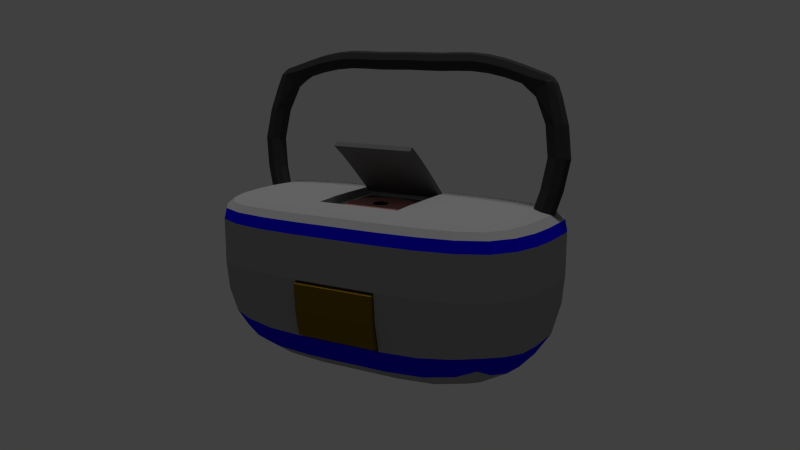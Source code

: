 # Source: boomBox.blend  (saved by Blender 2.74.0; exported with 4.5.12 LTS)
import bpy
from mathutils import Matrix  # noqa: F401  (used for matrix-valued properties, if any)

bpy.ops.wm.read_factory_settings(use_empty=True)
scene = bpy.context.scene
scene.name = 'Scene'

# ---- collections
col_collection_1 = bpy.data.collections.new('Collection 1'); scene.collection.children.link(col_collection_1)

# ---- materials (node trees are filled in below, after node groups)
mat_mat_bb_main = bpy.data.materials.new('mat_bb_main')
mat_mat_bb_main.alpha_threshold = 0.0
mat_mat_bb_main.use_transparent_shadow = False
mat_mat_bb_main.diffuse_color = (0.3264, 0.3264, 0.3264, 1.0)
mat_mat_bb_main.roughness = 0.5
mat_mat_bb_rims = bpy.data.materials.new('mat_bb_rims')
mat_mat_bb_rims.alpha_threshold = 0.0
mat_mat_bb_rims.use_transparent_shadow = False
mat_mat_bb_rims.diffuse_color = (0.005117, 0.0, 0.8, 1.0)
mat_mat_bb_rims.roughness = 0.5
mat_mat_bb_casette = bpy.data.materials.new('mat_bb_casette')
mat_mat_bb_casette.alpha_threshold = 0.0
mat_mat_bb_casette.use_transparent_shadow = False
mat_mat_bb_casette.diffuse_color = (0.2079, 0.1229, 0.007112, 1.0)
mat_mat_bb_casette.specular_color = (1.0, 0.8765, 0.2007)
mat_mat_bb_casette.roughness = 0.5
mat_mat_bb_innercc = bpy.data.materials.new('mat_bb_innercc')
mat_mat_bb_innercc.alpha_threshold = 0.0
mat_mat_bb_innercc.use_transparent_shadow = False
mat_mat_bb_innercc.diffuse_color = (0.196, 0.196, 0.196, 1.0)
mat_mat_bb_innercc.roughness = 0.5
mat_mat_bb_cc = bpy.data.materials.new('mat_bb_cc')
mat_mat_bb_cc.alpha_threshold = 0.0
mat_mat_bb_cc.use_transparent_shadow = False
mat_mat_bb_cc.diffuse_color = (0.1473, 0.1473, 0.1473, 1.0)
mat_mat_bb_cc.roughness = 0.5
mat_mat_bb_cd = bpy.data.materials.new('mat_bb_cd')
mat_mat_bb_cd.alpha_threshold = 0.0
mat_mat_bb_cd.use_transparent_shadow = False
mat_mat_bb_cd.diffuse_color = (0.6038, 0.2892, 0.2672, 1.0)
mat_mat_bb_cd.roughness = 0.5
mat_mat_bb_foam = bpy.data.materials.new('mat_bb_foam')
mat_mat_bb_foam.alpha_threshold = 0.0
mat_mat_bb_foam.use_transparent_shadow = False
mat_mat_bb_foam.diffuse_color = (0.004896, 0.004896, 0.004896, 1.0)
mat_mat_bb_foam.roughness = 0.5
mat_mat_bb_handle = bpy.data.materials.new('mat_bb_handle')
mat_mat_bb_handle.alpha_threshold = 0.0
mat_mat_bb_handle.use_transparent_shadow = False
mat_mat_bb_handle.diffuse_color = (0.04445, 0.04445, 0.04445, 1.0)
mat_mat_bb_handle.specular_color = (0.2738, 0.2738, 0.2738)
mat_mat_bb_handle.roughness = 0.5

# ---- material node trees

# ---- world
world_world = bpy.data.worlds.new('World'); scene.world = world_world
world_world.color = (0.05088, 0.05088, 0.05088)
world_world.use_sun_shadow = False
world_world.sun_shadow_jitter_overblur = 0.0
world_world.cycles.sampling_method = 'MANUAL'
world_world.cycles.sample_map_resolution = 256

# ---- cameras
cam_camera = bpy.data.cameras.new('Camera')
cam_camera.clip_end = 100.0
cam_camera.lens = 35.0
cam_camera.sensor_width = 32.0
cam_camera.sensor_height = 18.0
cam_camera.display_size = 2.0
cam_camera.dof.focus_distance = 0.0
cam_camera.dof.aperture_fstop = 128.0

# ---- lights
light_hemi = bpy.data.lights.new('Hemi', 'SUN')
light_hemi.transmission_factor = 0.0
light_hemi.angle = 0.1993
light_hemi.energy = 1.0
light_hemi.shadow_buffer_clip_start = 0.5
light_hemi.shadow_soft_size = 0.1
light_hemi.shadow_cascade_max_distance = 1000.0
light_hemi.cycles.use_multiple_importance_sampling = False

# ---- meshes
me_cube = bpy.data.meshes.new('Cube')
me_cube.from_pydata([(1.896, 0.6661, 0.9001), (2.041, 0.5676, 0.9121), (1.896, 0.5563, 0.8189), (1.871, 0.6796, 2.651), (1.896, 0.4691, 0.9241), (1.847, 0.7901, 2.738), (1.871, 0.8765, 2.627), (1.992, 0.7763, 2.625), (0.2188, 0.7896, 2.734), (1.87, 0.7184, 2.15), (2.16, 0.7184, 2.15), (2.015, 0.8169, 2.138), (2.015, 0.6199, 2.162), (0.2188, 0.7049, 2.859), (0.2188, 0.9019, 2.835), (0.2188, 0.8172, 2.96), (1.094, 0.8154, 2.946), (1.094, 0.9001, 2.82), (1.094, 0.7031, 2.844), (1.094, 0.7878, 2.719), (0.6564, 0.8178, 2.966), (0.6564, 0.9025, 2.84), (0.6564, 0.7055, 2.864), (0.6564, 0.7902, 2.739), (1.532, 0.7749, 2.613), (1.532, 0.6902, 2.738), (1.532, 0.8872, 2.714), (1.532, 0.8025, 2.84), (2.015, 0.5264, 1.394), (2.015, 0.7234, 1.37), (2.16, 0.6249, 1.382), (1.87, 0.6249, 1.382), (1.75, 0.5676, 0.9121), (-1.896, 0.6661, 0.9001), (-2.041, 0.5676, 0.9121), (-1.896, 0.5563, 0.8189), (-1.871, 0.6796, 2.651), (-1.896, 0.4691, 0.9241), (-1.847, 0.7901, 2.738), (-1.871, 0.8765, 2.627), (-1.992, 0.7763, 2.625), (-0.2188, 0.7896, 2.734), (-1.87, 0.7184, 2.15), (-2.16, 0.7184, 2.15), (-2.015, 0.8169, 2.138), (-2.015, 0.6199, 2.162), (-0.2188, 0.7049, 2.859), (-0.2188, 0.9019, 2.835), (-0.2188, 0.8172, 2.96), (-1.094, 0.8154, 2.946), (-1.094, 0.9001, 2.82), (-1.094, 0.7031, 2.844), (-1.094, 0.7878, 2.719), (-0.6564, 0.8178, 2.966), (-0.6564, 0.9025, 2.84), (-0.6564, 0.7055, 2.864), (-0.6564, 0.7902, 2.739), (-1.532, 0.7749, 2.613), (-1.532, 0.6902, 2.738), (-1.532, 0.8872, 2.714), (-1.532, 0.8025, 2.84), (-2.015, 0.5264, 1.394), (-2.015, 0.7234, 1.37), (-2.16, 0.6249, 1.382), (-1.87, 0.6249, 1.382), (-1.75, 0.5676, 0.9121), (1.787, 0.4937, 0.9211), (1.78, 0.5876, 1.076), (1.787, 0.5591, 0.8422), (1.787, 0.6415, 0.9031), (2.005, 0.4937, 0.9211), (2.071, 0.5876, 1.076), (2.005, 0.5591, 0.8422), (2.005, 0.6415, 0.9031), (1.896, 0.633, 0.8332), (1.925, 0.6861, 1.064), (1.896, 0.4852, 0.8512), (1.925, 0.4891, 1.088), (1.72, 0.7949, 2.778), (1.932, 0.7849, 2.696), (1.853, 0.861, 2.705), (1.853, 0.7132, 2.723), (1.906, 0.551, 1.391), (1.962, 0.7029, 2.638), (2.124, 0.6988, 1.373), (1.726, 0.8801, 2.656), (1.726, 0.6831, 2.68), (2.124, 0.6446, 2.159), (1.962, 0.8506, 2.62), (1.906, 0.7923, 2.141), (1.726, 0.7563, 2.461), (2.059, 0.7567, 2.464), (1.919, 0.8556, 2.455), (1.919, 0.6586, 2.479), (0.0, 0.8176, 2.964), (0.0, 0.9023, 2.839), (0.0, 0.7053, 2.863), (0.0, 0.79, 2.738), (1.532, 0.8522, 2.633), (0.2188, 0.7192, 2.771), (0.2188, 0.7399, 2.941), (1.532, 0.8729, 2.802), (0.6564, 0.8675, 2.759), (1.094, 0.7173, 2.756), (1.094, 0.738, 2.926), (0.6564, 0.8883, 2.928), (0.8752, 0.818, 2.967), (0.8752, 0.9027, 2.842), (0.8752, 0.7057, 2.866), (0.8752, 0.7904, 2.74), (0.6564, 0.7198, 2.777), (0.6564, 0.7405, 2.946), (0.2188, 0.8669, 2.753), (0.2188, 0.8876, 2.923), (0.4376, 0.8169, 2.958), (0.4376, 0.9016, 2.833), (0.4376, 0.7046, 2.857), (0.4376, 0.7893, 2.732), (1.094, 0.8651, 2.738), (1.094, 0.8858, 2.908), (1.532, 0.7045, 2.651), (1.532, 0.7252, 2.82), (1.313, 0.7825, 2.676), (1.313, 0.6978, 2.801), (1.313, 0.8948, 2.777), (1.313, 0.8101, 2.903), (1.906, 0.6446, 2.159), (2.124, 0.7923, 2.141), (2.124, 0.551, 1.391), (1.906, 0.6988, 1.373), (2.074, 0.5728, 1.775), (2.074, 0.7698, 1.751), (2.22, 0.6713, 1.763), (1.929, 0.6713, 1.763), (-1.787, 0.4937, 0.9211), (-1.78, 0.5876, 1.076), (-1.787, 0.5591, 0.8422), (-1.787, 0.6415, 0.9031), (-2.005, 0.4937, 0.9211), (-2.071, 0.5876, 1.076), (-2.005, 0.5591, 0.8422), (-2.005, 0.6415, 0.9031), (-1.896, 0.633, 0.8332), (-1.925, 0.6861, 1.064), (-1.896, 0.4852, 0.8512), (-1.925, 0.4891, 1.088), (-1.72, 0.7949, 2.778), (-1.932, 0.7849, 2.696), (-1.853, 0.861, 2.705), (-1.853, 0.7132, 2.723), (-1.906, 0.551, 1.391), (-1.962, 0.7029, 2.638), (-2.124, 0.6988, 1.373), (-1.726, 0.8801, 2.656), (-1.726, 0.6831, 2.68), (-2.124, 0.6446, 2.159), (-1.962, 0.8506, 2.62), (-1.906, 0.7923, 2.141), (-1.726, 0.7563, 2.461), (-2.059, 0.7567, 2.464), (-1.919, 0.8556, 2.455), (-1.919, 0.6586, 2.479), (-1.532, 0.8522, 2.633), (-0.2188, 0.7192, 2.771), (-0.2188, 0.7399, 2.941), (-1.532, 0.8729, 2.802), (-0.6564, 0.8675, 2.759), (-1.094, 0.7173, 2.756), (-1.094, 0.738, 2.926), (-0.6564, 0.8883, 2.928), (-0.8752, 0.818, 2.967), (-0.8752, 0.9027, 2.842), (-0.8752, 0.7057, 2.866), (-0.8752, 0.7904, 2.74), (-0.6564, 0.7198, 2.777), (-0.6564, 0.7405, 2.946), (-0.2188, 0.8669, 2.753), (-0.2188, 0.8876, 2.923), (-0.4376, 0.8169, 2.958), (-0.4376, 0.9016, 2.833), (-0.4376, 0.7046, 2.857), (-0.4376, 0.7893, 2.732), (-1.094, 0.8651, 2.738), (-1.094, 0.8858, 2.908), (-1.532, 0.7045, 2.651), (-1.532, 0.7252, 2.82), (-1.313, 0.7825, 2.676), (-1.313, 0.6978, 2.801), (-1.313, 0.8948, 2.777), (-1.313, 0.8101, 2.903), (-1.906, 0.6446, 2.159), (-2.124, 0.7923, 2.141), (-2.124, 0.551, 1.391), (-1.906, 0.6988, 1.373), (-2.074, 0.5728, 1.775), (-2.074, 0.7698, 1.751), (-2.22, 0.6713, 1.763), (-1.929, 0.6713, 1.763), (1.817, 0.5137, 1.085), (1.815, 0.5066, 0.867), (1.817, 0.6615, 1.067), (1.815, 0.616, 0.8537), (2.034, 0.5137, 1.085), (1.976, 0.5066, 0.867), (2.034, 0.6615, 1.067), (1.976, 0.616, 0.8537), (1.721, 0.7177, 2.76), (1.721, 0.8655, 2.742), (1.92, 0.7287, 2.69), (1.92, 0.8381, 2.677), (1.757, 0.6792, 2.517), (2.024, 0.6829, 2.474), (2.024, 0.8307, 2.456), (1.757, 0.8447, 2.497), (0.8752, 0.8677, 2.76), (0.8752, 0.72, 2.778), (0.8752, 0.7407, 2.948), (0.8752, 0.8884, 2.93), (0.4376, 0.7189, 2.769), (0.4376, 0.7396, 2.939), (0.4376, 0.8666, 2.751), (0.4376, 0.8873, 2.921), (1.313, 0.8599, 2.695), (1.313, 0.8806, 2.865), (1.313, 0.7121, 2.713), (1.313, 0.7328, 2.883), (1.965, 0.5974, 1.772), (2.183, 0.7451, 1.754), (2.183, 0.5974, 1.772), (1.965, 0.7451, 1.754), (-1.817, 0.5137, 1.085), (-1.815, 0.5066, 0.867), (-1.817, 0.6615, 1.067), (-1.815, 0.616, 0.8537), (-2.034, 0.5137, 1.085), (-1.976, 0.5066, 0.867), (-2.034, 0.6615, 1.067), (-1.976, 0.616, 0.8537), (-1.721, 0.7177, 2.76), (-1.721, 0.8655, 2.742), (-1.92, 0.7287, 2.69), (-1.92, 0.8381, 2.677), (-1.757, 0.6792, 2.517), (-2.024, 0.6829, 2.474), (-2.024, 0.8307, 2.456), (-1.757, 0.8447, 2.497), (0.0, 0.7403, 2.945), (0.0, 0.888, 2.927), (0.0, 0.8673, 2.757), (0.0, 0.7196, 2.775), (-0.8752, 0.8677, 2.76), (-0.8752, 0.72, 2.778), (-0.8752, 0.7407, 2.948), (-0.8752, 0.8884, 2.93), (-0.4376, 0.7189, 2.769), (-0.4376, 0.7396, 2.939), (-0.4376, 0.8666, 2.751), (-0.4376, 0.8873, 2.921), (-1.313, 0.8599, 2.695), (-1.313, 0.8806, 2.865), (-1.313, 0.7121, 2.713), (-1.313, 0.7328, 2.883), (-1.965, 0.5974, 1.772), (-2.183, 0.7451, 1.754), (-2.183, 0.5974, 1.772), (-1.965, 0.7451, 1.754), (-0.02095, 0.01051, 1.134), (-0.02095, 0.01051, 1.062), (-0.03766, 0.01216, 1.134), (-0.03766, 0.01216, 1.062), (-0.05374, 0.01703, 1.134), (-0.05374, 0.01703, 1.062), (-0.06855, 0.02495, 1.134), (-0.06855, 0.02495, 1.062), (-0.08154, 0.03561, 1.134), (-0.08154, 0.03561, 1.062), (-0.0922, 0.04859, 1.134), (-0.0922, 0.04859, 1.062), (-0.1001, 0.06341, 1.134), (-0.1001, 0.06341, 1.062), (-0.105, 0.07948, 1.134), (-0.105, 0.07948, 1.062), (-0.1066, 0.0962, 1.134), (-0.1066, 0.0962, 1.062), (-0.105, 0.1129, 1.134), (-0.105, 0.1129, 1.062), (-0.1001, 0.129, 1.134), (-0.1001, 0.129, 1.062), (-0.0922, 0.1438, 1.134), (-0.0922, 0.1438, 1.062), (-0.08154, 0.1568, 1.134), (-0.08154, 0.1568, 1.062), (-0.06855, 0.1675, 1.134), (-0.06855, 0.1675, 1.062), (-0.05374, 0.1754, 1.134), (-0.05374, 0.1754, 1.062), (-0.03766, 0.1802, 1.134), (-0.03766, 0.1802, 1.062), (-0.02095, 0.1819, 1.134), (-0.02095, 0.1819, 1.062), (-0.004229, 0.1802, 1.134), (-0.004229, 0.1802, 1.062), (0.01185, 0.1754, 1.134), (0.01185, 0.1754, 1.062), (0.02666, 0.1675, 1.134), (0.02666, 0.1675, 1.062), (0.03965, 0.1568, 1.134), (0.03965, 0.1568, 1.062), (0.0503, 0.1438, 1.134), (0.0503, 0.1438, 1.062), (0.05822, 0.129, 1.134), (0.05822, 0.129, 1.062), (0.0631, 0.1129, 1.134), (0.0631, 0.1129, 1.062), (0.06474, 0.0962, 1.134), (0.06474, 0.0962, 1.062), (0.0631, 0.07948, 1.134), (0.0631, 0.07948, 1.062), (0.05822, 0.06341, 1.134), (0.05822, 0.06341, 1.062), (0.0503, 0.04859, 1.134), (0.0503, 0.04859, 1.062), (0.03965, 0.03561, 1.134), (0.03965, 0.03561, 1.062), (0.02666, 0.02495, 1.134), (0.02666, 0.02495, 1.062), (0.01185, 0.01703, 1.134), (0.01185, 0.01703, 1.062), (-0.004229, 0.01216, 1.134), (-0.004229, 0.01216, 1.062), (-0.02277, 0.5385, 1.118), (-0.1092, 0.53, 1.118), (-0.1924, 0.5048, 1.118), (-0.269, 0.4638, 1.118), (-0.3361, 0.4087, 1.118), (-0.3912, 0.3415, 1.118), (-0.4322, 0.2649, 1.118), (-0.4574, 0.1818, 1.118), (-0.4659, 0.09533, 1.118), (-0.4574, 0.008872, 1.118), (-0.4322, -0.07426, 1.118), (-0.3912, -0.1509, 1.118), (-0.3361, -0.218, 1.118), (-0.269, -0.2731, 1.118), (-0.1924, -0.3141, 1.118), (-0.1092, -0.3393, 1.118), (-0.02277, -0.3478, 1.118), (0.06368, -0.3393, 1.118), (0.1468, -0.3141, 1.118), (0.2234, -0.2731, 1.118), (0.2906, -0.218, 1.118), (0.3457, -0.1509, 1.118), (0.3867, -0.07426, 1.118), (0.4119, 0.008872, 1.118), (0.4204, 0.09533, 1.118), (0.4119, 0.1818, 1.118), (0.3867, 0.2649, 1.118), (0.3457, 0.3415, 1.118), (0.2906, 0.4087, 1.118), (0.2234, 0.4638, 1.118), (0.1468, 0.5048, 1.118), (0.06368, 0.53, 1.118), (-0.02277, 0.1869, 1.118), (-0.04063, 0.1851, 1.118), (-0.0578, 0.1799, 1.118), (-0.07362, 0.1714, 1.118), (-0.08749, 0.1601, 1.118), (-0.09888, 0.1462, 1.118), (-0.1073, 0.1304, 1.118), (-0.1125, 0.1132, 1.118), (-0.1143, 0.09533, 1.118), (-0.1125, 0.07747, 1.118), (-0.1073, 0.0603, 1.118), (-0.09888, 0.04448, 1.118), (-0.08749, 0.03061, 1.118), (-0.07362, 0.01922, 1.118), (-0.0578, 0.01076, 1.118), (-0.04063, 0.005556, 1.118), (-0.02277, 0.003797, 1.118), (-0.004915, 0.005556, 1.118), (0.01226, 0.01076, 1.118), (0.02808, 0.01922, 1.118), (0.04195, 0.03061, 1.118), (0.05333, 0.04448, 1.118), (0.06179, 0.0603, 1.118), (0.067, 0.07747, 1.118), (0.06876, 0.09533, 1.118), (0.067, 0.1132, 1.118), (0.06179, 0.1304, 1.118), (0.05333, 0.1462, 1.118), (0.04195, 0.1601, 1.118), (0.02808, 0.1714, 1.118), (0.01225, 0.1799, 1.118), (-0.004916, 0.1851, 1.118), (0.0, 0.2518, 1.517), (0.5381, 0.2518, 1.517), (0.5381, 0.2943, 1.563), (0.5381, 0.508, 1.37), (0.5381, 0.08062, 1.745), (-0.5381, 0.2943, 1.563), (-0.5381, 0.08062, 1.745), (-0.5381, 0.508, 1.37), (0.5381, -0.1045, 1.885), (0.0, 0.508, 1.37), (0.0, 0.2943, 1.563), (0.0, 0.08062, 1.745), (0.5381, 0.6935, 1.198), (-0.5381, -0.1045, 1.885), (-0.5381, 0.6935, 1.198), (0.0, -0.1045, 1.885), (0.0, 0.6935, 1.198), (0.5381, 0.4656, 1.324), (0.5381, 0.651, 1.152), (0.0, 0.4656, 1.324), (0.5381, 0.03815, 1.7), (0.0, 0.03815, 1.7), (0.5381, -0.147, 1.839), (-0.5381, 0.2518, 1.517), (-0.5381, 0.03815, 1.7), (-0.5381, -0.147, 1.839), (-0.5381, 0.4656, 1.324), (-0.5381, 0.651, 1.152), (0.0, -0.147, 1.839), (0.0, 0.651, 1.152), (0.5297, -1.02, -0.03966), (0.5297, -0.9464, -0.03743), (0.5297, -0.9637, 0.2985), (0.5297, -0.8841, -0.3637), (-0.5416, -0.9464, -0.03743), (-0.5416, -0.8841, -0.3637), (-0.5416, -0.9637, 0.2985), (-0.00595, -0.9637, 0.2985), (-0.00595, -0.9464, -0.03743), (-0.00595, -0.8841, -0.3637), (-0.00595, -1.02, -0.03966), (0.5297, -1.037, 0.2962), (-0.00595, -1.037, 0.2962), (0.5297, -0.9577, -0.3659), (-0.00595, -0.9577, -0.3659), (-0.5416, -1.02, -0.03966), (-0.5416, -0.9577, -0.3659), (-0.5416, -1.037, 0.2962), (1.055, 0.9914, -0.03548), (1.058, 0.9957, 0.3343), (1.489, 0.9788, -0.02676), (1.045, 0.9788, -0.3902), (0.5461, 0.9957, -0.03839), (0.5461, 1.0, 0.3343), (1.502, 0.9826, 0.3343), (1.449, 0.9672, -0.3553), (0.5461, 0.9826, -0.4019), (2.117, -0.132, -0.03548), (2.15, -0.1346, 0.3343), (2.018, -0.4514, -0.02676), (2.018, -0.1241, -0.3902), (2.15, 0.2013, -0.03839), (2.185, 0.2013, 0.3343), (2.048, -0.4618, 0.3343), (1.927, -0.42, -0.3553), (2.048, 0.2013, -0.4019), (1.055, 0.8337, -0.941), (0.5461, 0.8342, -0.9701), (1.045, 0.9115, -0.8538), (1.489, 0.8325, -0.8538), (1.058, 0.7013, -0.9701), (0.5461, 0.7013, -1.0), (0.5461, 0.9132, -0.8804), (1.449, 0.9064, -0.774), (1.502, 0.7013, -0.8804), (1.055, 0.8337, 1.199), (1.489, 0.8325, 1.185), (1.045, 0.9115, 1.185), (0.5461, 0.8342, 1.203), (1.058, 0.7013, 1.203), (1.502, 0.7013, 1.189), (1.449, 0.9064, 1.173), (0.5461, 0.9132, 1.189), (0.5461, 0.7013, 1.208), (1.055, -0.9469, -0.03548), (1.058, -0.9731, 0.3343), (0.5461, -0.9731, -0.03839), (1.045, -0.8684, -0.3902), (1.489, -0.8684, -0.02676), (1.502, -0.8924, 0.3343), (0.5461, -1.0, 0.3343), (0.5461, -0.8924, -0.4019), (1.449, -0.7967, -0.3553), (1.055, -0.132, 1.199), (1.489, -0.1241, 1.185), (1.058, 0.2013, 1.203), (0.5461, -0.1346, 1.203), (1.045, -0.4514, 1.185), (1.449, -0.42, 1.173), (1.502, 0.2013, 1.189), (0.5461, 0.2013, 1.208), (0.5461, -0.4618, 1.189), (1.055, -0.132, -0.941), (0.5461, -0.1346, -0.9701), (1.058, 0.2013, -0.9701), (1.489, -0.1241, -0.8538), (1.045, -0.4514, -0.8538), (0.5461, -0.4618, -0.8804), (0.5461, 0.2013, -1.0), (1.502, 0.2013, -0.8804), (1.449, -0.42, -0.774), (2.117, 0.8337, -0.03548), (2.15, 0.8342, 0.3343), (2.15, 0.7013, -0.03839), (2.018, 0.8325, -0.3902), (2.018, 0.9115, -0.02676), (2.048, 0.9132, 0.3343), (2.185, 0.7013, 0.3343), (2.048, 0.7013, -0.4019), (1.927, 0.9064, -0.3553), (1.055, -0.9469, 1.031), (1.045, -0.8684, 1.114), (0.5461, -0.9731, 1.031), (1.058, -0.9731, 0.8862), (1.489, -0.8684, 1.029), (1.449, -0.7967, 1.109), (0.5461, -0.8924, 1.116), (0.5461, -1.0, 0.8862), (1.502, -0.8924, 0.8862), (2.117, -0.132, 1.031), (2.018, -0.1241, 1.114), (2.018, -0.4514, 1.029), (2.15, -0.1346, 0.8862), (2.15, 0.2013, 1.031), (2.048, 0.2013, 1.116), (1.927, -0.42, 1.109), (2.048, -0.4618, 0.8862), (2.185, 0.2013, 0.8862), (1.055, 0.9914, 1.031), (1.045, 0.9788, 1.114), (1.489, 0.9788, 1.029), (1.058, 0.9957, 0.8862), (0.5461, 0.9957, 1.031), (0.5461, 0.9826, 1.116), (1.449, 0.9672, 1.109), (1.502, 0.9826, 0.8862), (0.5461, 1.0, 0.8862), (2.117, 0.8337, 1.031), (2.018, 0.8325, 1.114), (2.15, 0.7013, 1.031), (2.15, 0.8342, 0.8862), (2.018, 0.9115, 1.029), (1.927, 0.9064, 1.109), (2.048, 0.7013, 1.116), (2.185, 0.7013, 0.8862), (2.048, 0.9132, 0.8862), (-1.055, 0.9914, -0.03548), (-0.5461, 0.9957, -0.03839), (-1.045, 0.9788, -0.3902), (-1.489, 0.9788, -0.02676), (-1.058, 0.9957, 0.3343), (-0.5461, 1.0, 0.3343), (-0.5461, 0.9826, -0.4019), (-1.449, 0.9672, -0.3553), (-1.502, 0.9826, 0.3343), (-2.117, -0.132, -0.03548), (-2.15, 0.2013, -0.03839), (-2.018, -0.1241, -0.3902), (-2.018, -0.4514, -0.02676), (-2.15, -0.1346, 0.3343), (-2.185, 0.2013, 0.3343), (-2.048, 0.2013, -0.4019), (-1.927, -0.42, -0.3553), (-2.048, -0.4618, 0.3343), (-1.055, 0.8337, -0.941), (-1.058, 0.7013, -0.9701), (-1.489, 0.8325, -0.8538), (-1.045, 0.9115, -0.8538), (-0.5461, 0.8342, -0.9701), (-0.5461, 0.7013, -1.0), (-1.502, 0.7013, -0.8804), (-1.449, 0.9064, -0.774), (-0.5461, 0.9132, -0.8804), (-1.055, 0.8337, 1.199), (-1.058, 0.7013, 1.203), (-0.5461, 0.8342, 1.203), (-1.045, 0.9115, 1.185), (-1.489, 0.8325, 1.185), (-1.502, 0.7013, 1.189), (-0.5461, 0.7013, 1.208), (-0.5461, 0.9132, 1.189), (-1.449, 0.9064, 1.173), (-1.055, -0.9469, -0.03548), (-1.489, -0.8684, -0.02676), (-1.045, -0.8684, -0.3902), (-0.5461, -0.9731, -0.03839), (-1.058, -0.9731, 0.3343), (-1.502, -0.8924, 0.3343), (-1.449, -0.7967, -0.3553), (-0.5461, -0.8924, -0.4019), (-0.5461, -1.0, 0.3343), (-1.055, -0.132, 1.199), (-1.045, -0.4514, 1.185), (-0.5461, -0.1346, 1.203), (-1.058, 0.2013, 1.203), (-1.489, -0.1241, 1.185), (-1.449, -0.42, 1.173), (-0.5461, -0.4618, 1.189), (-0.5461, 0.2013, 1.208), (-1.502, 0.2013, 1.189), (-1.055, -0.132, -0.941), (-1.045, -0.4514, -0.8538), (-1.489, -0.1241, -0.8538), (-1.058, 0.2013, -0.9701), (-0.5461, -0.1346, -0.9701), (-0.5461, -0.4618, -0.8804), (-1.449, -0.42, -0.774), (-1.502, 0.2013, -0.8804), (-0.5461, 0.2013, -1.0), (-2.117, 0.8337, -0.03548), (-2.018, 0.9115, -0.02676), (-2.018, 0.8325, -0.3902), (-2.15, 0.7013, -0.03839), (-2.15, 0.8342, 0.3343), (-2.048, 0.9132, 0.3343), (-1.927, 0.9064, -0.3553), (-2.048, 0.7013, -0.4019), (-2.185, 0.7013, 0.3343), (-1.055, -0.9469, 1.031), (-1.489, -0.8684, 1.029), (-1.058, -0.9731, 0.8862), (-0.5461, -0.9731, 1.031), (-1.045, -0.8684, 1.114), (-1.449, -0.7967, 1.109), (-1.502, -0.8924, 0.8862), (-0.5461, -1.0, 0.8862), (-0.5461, -0.8924, 1.116), (-2.117, -0.132, 1.031), (-2.15, 0.2013, 1.031), (-2.15, -0.1346, 0.8862), (-2.018, -0.4514, 1.029), (-2.018, -0.1241, 1.114), (-2.048, 0.2013, 1.116), (-2.185, 0.2013, 0.8862), (-2.048, -0.4618, 0.8862), (-1.927, -0.42, 1.109), (-1.055, 0.9914, 1.031), (-0.5461, 0.9957, 1.031), (-1.058, 0.9957, 0.8862), (-1.489, 0.9788, 1.029), (-1.045, 0.9788, 1.114), (-0.5461, 0.9826, 1.116), (-0.5461, 1.0, 0.8862), (-1.502, 0.9826, 0.8862), (-1.449, 0.9672, 1.109), (-2.117, 0.8337, 1.031), (-2.018, 0.9115, 1.029), (-2.15, 0.8342, 0.8862), (-2.15, 0.7013, 1.031), (-2.018, 0.8325, 1.114), (-1.927, 0.9064, 1.109), (-2.048, 0.9132, 0.8862), (-2.185, 0.7013, 0.8862), (-2.048, 0.7013, 1.116), (0.5461, 0.9566, 1.162), (1.038, 0.9535, 1.159), (1.422, 0.9443, 1.149), (1.843, 0.9566, 0.3343), (1.819, 0.9535, -0.02094), (1.747, 0.9443, -0.3321), (1.843, 0.2013, 1.162), (1.819, -0.1189, 1.159), (1.747, -0.399, 1.149), (1.843, -0.7309, 0.3343), (1.819, -0.7119, -0.02094), (1.747, -0.6547, -0.3321), (1.843, 0.7013, -0.7009), (1.819, 0.8316, -0.6797), (1.747, 0.903, -0.6162), (0.5461, -0.7309, -0.7009), (1.038, -0.7119, -0.6797), (1.422, -0.6547, -0.6162), (1.422, 0.9443, -0.6162), (1.038, 0.9535, -0.6797), (0.5461, 0.9566, -0.7009), (1.422, -0.6547, 1.149), (1.038, -0.7119, 1.159), (0.5461, -0.7309, 1.162), (0.0, -0.4618, 1.189), (0.0, 0.2013, -1.0), (0.0, -0.1346, -0.9701), (0.0, -0.4618, -0.8804), (0.0, -1.0, 0.3343), (0.0, -0.8924, -0.4019), (0.0, 1.0, 0.3343), (0.0, 0.9957, -0.03839), (0.0, 0.9826, -0.4019), (1.747, 0.903, 1.149), (1.819, 0.8316, 1.159), (1.843, 0.7013, 1.162), (1.747, -0.399, -0.6162), (1.819, -0.1189, -0.6797), (1.843, 0.2013, -0.7009), (0.0, 0.9132, 1.189), (0.0, 0.8342, 1.203), (0.0, 0.7013, 1.208), (0.0, 0.9132, -0.8804), (0.0, 0.8342, -0.9701), (0.0, 0.7013, -1.0), (1.502, 0.4965, 1.189), (1.058, 0.4965, 1.203), (0.5461, 0.4965, 1.208), (0.5461, 0.4965, -1.0), (1.058, 0.4965, -0.9701), (1.502, 0.4965, -0.8804), (2.185, 0.4965, 0.3343), (2.15, 0.4965, -0.03839), (2.048, 0.4965, -0.4019), (1.747, 0.9443, 1.105), (1.819, 0.9535, 1.028), (1.843, 0.9566, 0.8862), (1.747, -0.6547, 1.105), (1.819, -0.7119, 1.028), (1.843, -0.7309, 0.8862), (0.0, -0.8924, 1.116), (0.0, -0.9731, 1.031), (0.0, -1.0, 0.8862), (0.0, 0.9826, 1.116), (0.0, 0.9957, 1.031), (0.0, 1.0, 0.8862), (2.048, 0.4965, 1.116), (2.15, 0.4965, 1.031), (2.185, 0.4965, 0.8862), (2.185, 0.7013, 0.6609), (2.15, 0.8342, 0.6609), (2.048, 0.9132, 0.6609), (0.5461, -1.0, 0.6609), (1.058, -0.9731, 0.6609), (1.502, -0.8924, 0.6609), (2.048, -0.4618, 0.6609), (2.15, -0.1346, 0.6609), (2.185, 0.2013, 0.6609), (1.502, 0.9826, 0.6609), (1.058, 0.9957, 0.6609), (0.5461, 1.0, 0.6609), (-0.5461, 0.9566, 1.162), (-1.038, 0.9535, 1.159), (-1.422, 0.9443, 1.149), (-1.843, 0.9566, 0.3343), (-1.819, 0.9535, -0.02094), (-1.747, 0.9443, -0.3321), (-1.843, 0.2013, 1.162), (-1.819, -0.1189, 1.159), (-1.747, -0.399, 1.149), (-1.843, -0.7309, 0.3343), (-1.819, -0.7119, -0.02094), (-1.747, -0.6547, -0.3321), (-1.843, 0.7013, -0.7009), (-1.819, 0.8316, -0.6797), (-1.747, 0.903, -0.6162), (-0.5461, -0.7309, -0.7009), (-1.038, -0.7119, -0.6797), (-1.422, -0.6547, -0.6162), (-1.422, 0.9443, -0.6162), (-1.038, 0.9535, -0.6797), (-0.5461, 0.9566, -0.7009), (-1.422, -0.6547, 1.149), (-1.038, -0.7119, 1.159), (-0.5461, -0.7309, 1.162), (-1.747, 0.903, 1.149), (-1.819, 0.8316, 1.159), (-1.843, 0.7013, 1.162), (-1.747, -0.399, -0.6162), (-1.819, -0.1189, -0.6797), (-1.843, 0.2013, -0.7009), (-1.502, 0.4965, 1.189), (-1.058, 0.4965, 1.203), (-0.5461, 0.4965, 1.208), (-0.5461, 0.4965, -1.0), (-1.058, 0.4965, -0.9701), (-1.502, 0.4965, -0.8804), (-2.185, 0.4965, 0.3343), (-2.15, 0.4965, -0.03839), (-2.048, 0.4965, -0.4019), (-1.747, 0.9443, 1.105), (-1.819, 0.9535, 1.028), (-1.843, 0.9566, 0.8862), (-1.747, -0.6547, 1.105), (-1.819, -0.7119, 1.028), (-1.843, -0.7309, 0.8862), (-2.048, 0.4965, 1.116), (-2.15, 0.4965, 1.031), (-2.185, 0.4965, 0.8862), (-2.185, 0.7013, 0.6609), (-2.15, 0.8342, 0.6609), (-2.048, 0.9132, 0.6609), (-0.5461, -1.0, 0.6609), (-1.058, -0.9731, 0.6609), (-1.502, -0.8924, 0.6609), (-2.048, -0.4618, 0.6609), (-2.15, -0.1346, 0.6609), (-2.185, 0.2013, 0.6609), (-1.502, 0.9826, 0.6609), (-1.058, 0.9957, 0.6609), (-0.5461, 1.0, 0.6609), (1.649, -0.5774, -0.5304), (1.649, -0.5774, 1.136), (1.649, 0.9318, -0.5304), (1.649, 0.9318, 1.136), (1.843, 0.4965, 1.162), (1.843, 0.4965, -0.7009), (1.843, 0.9566, 0.6609), (1.843, -0.7309, 0.6609), (2.185, 0.4965, 0.6609), (-1.649, -0.5774, -0.5304), (-1.649, -0.5774, 1.136), (-1.649, 0.9318, -0.5304), (-1.649, 0.9318, 1.136), (0.0, 0.9566, 1.162), (0.0, 0.9566, -0.7009), (0.0, -0.7309, 1.162), (0.0, -0.7309, -0.7009), (-1.843, 0.4965, 1.162), (-1.843, 0.4965, -0.7009), (0.0, 0.4965, -1.0), (-1.843, 0.9566, 0.6609), (-1.843, -0.7309, 0.6609), (0.0, -1.0, 0.6609), (0.0, 1.0, 0.6609), (-2.185, 0.4965, 0.6609), (0.5461, 0.7013, 1.093), (0.0, 0.7013, 1.093), (0.5461, 0.4965, 1.093), (0.5461, -0.1346, 1.089), (0.5461, 0.2013, 1.093), (0.5461, -0.4618, 1.075), (0.0, -0.4618, 1.075), (-0.5461, 0.7013, 1.093), (-0.5461, 0.4965, 1.093), (-0.5461, -0.1346, 1.089), (-0.5461, -0.4618, 1.075), (-0.5461, 0.2013, 1.093), (0.0, 0.4965, 1.093), (0.5461, -0.8636, -0.03839), (0.0, -0.8636, -0.03839), (0.5461, -0.8905, 0.3343), (0.0, -0.8905, 0.3343), (0.5461, -0.7829, -0.4019), (0.0, -0.7829, -0.4019), (-0.5461, -0.8636, -0.03839), (-0.5461, -0.7829, -0.4019), (-0.5461, -0.8905, 0.3343)], [], [(0, 74, 201, 69), (0, 69, 200, 75), (0, 75, 204, 73), (0, 73, 205, 74), (1, 71, 202, 70), (1, 70, 203, 72), (1, 72, 205, 73), (1, 73, 204, 71), (2, 76, 199, 68), (2, 68, 201, 74), (2, 74, 205, 72), (2, 72, 203, 76), (3, 86, 210, 93), (3, 93, 211, 83), (3, 83, 208, 81), (3, 81, 206, 86), (4, 77, 198, 66), (4, 66, 199, 76), (4, 76, 203, 70), (4, 70, 202, 77), (5, 80, 207, 78), (5, 78, 206, 81), (5, 81, 208, 79), (5, 79, 209, 80), (6, 88, 212, 92), (6, 92, 213, 85), (6, 85, 207, 80), (6, 80, 209, 88), (7, 83, 211, 91), (7, 91, 212, 88), (7, 88, 209, 79), (7, 79, 208, 83), (8, 112, 220, 117), (8, 117, 218, 99), (8, 99, 249, 97), (8, 97, 248, 112), (9, 89, 229, 133), (9, 133, 226, 126), (9, 126, 210, 90), (9, 90, 213, 89), (10, 87, 228, 132), (10, 132, 227, 127), (10, 127, 212, 91), (10, 91, 211, 87), (11, 127, 227, 131), (11, 131, 229, 89), (11, 89, 213, 92), (11, 92, 212, 127), (12, 126, 226, 130), (12, 130, 228, 87), (12, 87, 211, 93), (12, 93, 210, 126), (13, 99, 218, 116), (13, 116, 219, 100), (13, 100, 246, 96), (13, 96, 249, 99), (14, 113, 221, 115), (14, 115, 220, 112), (14, 112, 248, 95), (14, 95, 247, 113), (15, 100, 219, 114), (15, 114, 221, 113), (15, 113, 247, 94), (15, 94, 246, 100), (16, 104, 225, 125), (16, 125, 223, 119), (16, 119, 217, 106), (16, 106, 216, 104), (17, 119, 223, 124), (17, 124, 222, 118), (17, 118, 214, 107), (17, 107, 217, 119), (18, 103, 224, 123), (18, 123, 225, 104), (18, 104, 216, 108), (18, 108, 215, 103), (19, 118, 222, 122), (19, 122, 224, 103), (19, 103, 215, 109), (19, 109, 214, 118), (20, 111, 216, 106), (20, 106, 217, 105), (20, 105, 221, 114), (20, 114, 219, 111), (21, 105, 217, 107), (21, 107, 214, 102), (21, 102, 220, 115), (21, 115, 221, 105), (22, 110, 215, 108), (22, 108, 216, 111), (22, 111, 219, 116), (22, 116, 218, 110), (23, 102, 214, 109), (23, 109, 215, 110), (23, 110, 218, 117), (23, 117, 220, 102), (24, 98, 213, 90), (24, 90, 210, 120), (24, 120, 224, 122), (24, 122, 222, 98), (25, 120, 210, 86), (25, 86, 206, 121), (25, 121, 225, 123), (25, 123, 224, 120), (26, 101, 207, 85), (26, 85, 213, 98), (26, 98, 222, 124), (26, 124, 223, 101), (27, 121, 206, 78), (27, 78, 207, 101), (27, 101, 223, 125), (27, 125, 225, 121), (28, 82, 198, 77), (28, 77, 202, 128), (28, 128, 228, 130), (28, 130, 226, 82), (29, 84, 204, 75), (29, 75, 200, 129), (29, 129, 229, 131), (29, 131, 227, 84), (30, 128, 202, 71), (30, 71, 204, 84), (30, 84, 227, 132), (30, 132, 228, 128), (31, 129, 200, 67), (31, 67, 198, 82), (31, 82, 226, 133), (31, 133, 229, 129), (32, 66, 198, 67), (32, 67, 200, 69), (32, 69, 201, 68), (32, 68, 199, 66), (33, 137, 233, 142), (33, 142, 237, 141), (33, 141, 236, 143), (33, 143, 232, 137), (34, 138, 234, 139), (34, 139, 236, 141), (34, 141, 237, 140), (34, 140, 235, 138), (35, 136, 231, 144), (35, 144, 235, 140), (35, 140, 237, 142), (35, 142, 233, 136), (36, 161, 242, 154), (36, 154, 238, 149), (36, 149, 240, 151), (36, 151, 243, 161), (37, 134, 230, 145), (37, 145, 234, 138), (37, 138, 235, 144), (37, 144, 231, 134), (38, 146, 239, 148), (38, 148, 241, 147), (38, 147, 240, 149), (38, 149, 238, 146), (39, 160, 244, 156), (39, 156, 241, 148), (39, 148, 239, 153), (39, 153, 245, 160), (40, 159, 243, 151), (40, 151, 240, 147), (40, 147, 241, 156), (40, 156, 244, 159), (41, 181, 256, 176), (41, 176, 248, 97), (41, 97, 249, 163), (41, 163, 254, 181), (42, 197, 265, 157), (42, 157, 245, 158), (42, 158, 242, 190), (42, 190, 262, 197), (43, 196, 264, 155), (43, 155, 243, 159), (43, 159, 244, 191), (43, 191, 263, 196), (44, 195, 263, 191), (44, 191, 244, 160), (44, 160, 245, 157), (44, 157, 265, 195), (45, 194, 262, 190), (45, 190, 242, 161), (45, 161, 243, 155), (45, 155, 264, 194), (46, 180, 254, 163), (46, 163, 249, 96), (46, 96, 246, 164), (46, 164, 255, 180), (47, 179, 257, 177), (47, 177, 247, 95), (47, 95, 248, 176), (47, 176, 256, 179), (48, 178, 255, 164), (48, 164, 246, 94), (48, 94, 247, 177), (48, 177, 257, 178), (49, 189, 261, 168), (49, 168, 252, 170), (49, 170, 253, 183), (49, 183, 259, 189), (50, 188, 259, 183), (50, 183, 253, 171), (50, 171, 250, 182), (50, 182, 258, 188), (51, 187, 260, 167), (51, 167, 251, 172), (51, 172, 252, 168), (51, 168, 261, 187), (52, 186, 258, 182), (52, 182, 250, 173), (52, 173, 251, 167), (52, 167, 260, 186), (53, 170, 252, 175), (53, 175, 255, 178), (53, 178, 257, 169), (53, 169, 253, 170), (54, 171, 253, 169), (54, 169, 257, 179), (54, 179, 256, 166), (54, 166, 250, 171), (55, 172, 251, 174), (55, 174, 254, 180), (55, 180, 255, 175), (55, 175, 252, 172), (56, 173, 250, 166), (56, 166, 256, 181), (56, 181, 254, 174), (56, 174, 251, 173), (57, 158, 245, 162), (57, 162, 258, 186), (57, 186, 260, 184), (57, 184, 242, 158), (58, 154, 242, 184), (58, 184, 260, 187), (58, 187, 261, 185), (58, 185, 238, 154), (59, 153, 239, 165), (59, 165, 259, 188), (59, 188, 258, 162), (59, 162, 245, 153), (60, 146, 238, 185), (60, 185, 261, 189), (60, 189, 259, 165), (60, 165, 239, 146), (61, 145, 230, 150), (61, 150, 262, 194), (61, 194, 264, 192), (61, 192, 234, 145), (62, 143, 236, 152), (62, 152, 263, 195), (62, 195, 265, 193), (62, 193, 232, 143), (63, 139, 234, 192), (63, 192, 264, 196), (63, 196, 263, 152), (63, 152, 236, 139), (64, 135, 232, 193), (64, 193, 265, 197), (64, 197, 262, 150), (64, 150, 230, 135), (65, 135, 230, 134), (65, 134, 231, 136), (65, 136, 233, 137), (65, 137, 232, 135), (266, 267, 269, 268), (268, 269, 271, 270), (270, 271, 273, 272), (272, 273, 275, 274), (274, 275, 277, 276), (276, 277, 279, 278), (278, 279, 281, 280), (280, 281, 283, 282), (282, 283, 285, 284), (284, 285, 287, 286), (286, 287, 289, 288), (288, 289, 291, 290), (290, 291, 293, 292), (292, 293, 295, 294), (294, 295, 297, 296), (296, 297, 299, 298), (298, 299, 301, 300), (300, 301, 303, 302), (302, 303, 305, 304), (304, 305, 307, 306), (306, 307, 309, 308), (308, 309, 311, 310), (310, 311, 313, 312), (312, 313, 315, 314), (314, 315, 317, 316), (316, 317, 319, 318), (318, 319, 321, 320), (320, 321, 323, 322), (322, 323, 325, 324), (324, 325, 327, 326), (269, 267, 329, 327, 325, 323, 321, 319, 317, 315, 313, 311, 309, 307, 305, 303, 301, 299, 297, 295, 293, 291, 289, 287, 285, 283, 281, 279, 277, 275, 273, 271), (328, 329, 267, 266), (326, 327, 329, 328), (266, 268, 270, 272, 274, 276, 278, 280, 282, 284, 286, 288, 290, 292, 294, 296, 298, 300, 302, 304, 306, 308, 310, 312, 314, 316, 318, 320, 322, 324, 326, 328), (352, 351, 383, 384), (341, 340, 372, 373), (361, 360, 392, 393), (350, 349, 381, 382), (339, 338, 370, 371), (359, 358, 390, 391), (348, 347, 379, 380), (337, 336, 368, 369), (357, 356, 388, 389), (335, 334, 366, 367), (346, 345, 377, 378), (355, 354, 386, 387), (333, 332, 364, 365), (344, 343, 375, 376), (353, 352, 384, 385), (331, 330, 362, 363), (342, 341, 373, 374), (330, 361, 393, 362), (351, 350, 382, 383), (340, 339, 371, 372), (360, 359, 391, 392), (349, 348, 380, 381), (338, 337, 369, 370), (358, 357, 389, 390), (347, 346, 378, 379), (336, 335, 367, 368), (356, 355, 387, 388), (334, 333, 365, 366), (345, 344, 376, 377), (354, 353, 385, 386), (332, 331, 363, 364), (343, 342, 374, 375), (418, 419, 422, 415), (417, 418, 415, 394), (414, 415, 422, 416), (395, 394, 415, 414), (411, 412, 423, 413), (395, 411, 413, 394), (396, 404, 403, 397), (397, 403, 410, 406), (396, 398, 405, 404), (398, 402, 409, 405), (399, 404, 405, 400), (400, 405, 409, 407), (399, 401, 403, 404), (401, 408, 410, 403), (417, 394, 413, 420), (420, 413, 423, 421), (410, 408, 421, 423), (407, 409, 422, 419), (406, 410, 423, 412), (409, 402, 416, 422), (408, 401, 420, 421), (401, 399, 417, 420), (400, 407, 419, 418), (399, 400, 418, 417), (402, 398, 414, 416), (398, 396, 395, 414), (397, 406, 412, 411), (396, 397, 411, 395), (425, 432, 431, 426), (425, 427, 433, 432), (428, 432, 433, 429), (428, 430, 431, 432), (424, 435, 436, 434), (424, 434, 438, 437), (439, 440, 438, 434), (439, 434, 436, 441), (431, 430, 441, 436), (430, 428, 439, 441), (429, 433, 438, 440), (428, 429, 440, 439), (433, 427, 437, 438), (427, 425, 424, 437), (426, 431, 436, 435), (425, 426, 435, 424), (442, 446, 447, 443), (443, 447, 738, 737), (446, 689, 688, 447), (447, 688, 822, 738), (442, 443, 448, 444), (444, 448, 661, 662), (443, 737, 736, 448), (448, 736, 805, 661), (442, 444, 449, 445), (445, 449, 676, 677), (444, 662, 663, 449), (449, 663, 801, 676), (442, 445, 450, 446), (446, 450, 690, 689), (445, 677, 678, 450), (450, 678, 813, 690), (451, 455, 456, 452), (452, 456, 735, 734), (455, 710, 709, 456), (456, 709, 807, 735), (451, 452, 457, 453), (453, 457, 667, 668), (452, 734, 733, 457), (457, 733, 806, 667), (451, 453, 458, 454), (454, 458, 694, 695), (453, 668, 669, 458), (458, 669, 799, 694), (451, 454, 459, 455), (455, 459, 711, 710), (454, 695, 696, 459), (459, 696, 804, 711), (460, 464, 465, 461), (461, 465, 702, 701), (464, 707, 706, 465), (465, 706, 818, 702), (460, 461, 466, 462), (462, 466, 678, 677), (461, 701, 700, 466), (466, 700, 813, 678), (460, 462, 467, 463), (463, 467, 672, 671), (462, 677, 676, 467), (467, 676, 801, 672), (460, 463, 468, 464), (464, 468, 708, 707), (463, 671, 670, 468), (468, 670, 804, 708), (469, 473, 474, 470), (470, 474, 693, 692), (473, 704, 703, 474), (474, 703, 803, 693), (469, 470, 475, 471), (471, 475, 660, 659), (470, 692, 691, 475), (475, 691, 802, 660), (469, 471, 476, 472), (472, 476, 697, 698), (471, 659, 658, 476), (476, 658, 812, 697), (469, 472, 477, 473), (473, 477, 705, 704), (472, 698, 699, 477), (828, 826, 836, 832, 835, 833, 834, 830, 829, 827), (478, 482, 483, 479), (479, 483, 732, 731), (482, 668, 667, 483), (483, 667, 806, 732), (478, 479, 484, 480), (589, 593, 844, 843), (479, 731, 730, 484), (484, 730, 821, 686), (478, 480, 485, 481), (481, 485, 673, 674), (593, 687, 842, 844), (485, 687, 815, 673), (478, 481, 486, 482), (482, 486, 669, 668), (481, 674, 675, 486), (486, 675, 799, 669), (487, 491, 492, 488), (488, 492, 666, 665), (491, 680, 679, 492), (492, 679, 800, 666), (487, 488, 493, 489), (489, 493, 703, 704), (488, 665, 664, 493), (493, 664, 803, 703), (487, 489, 494, 490), (489, 704, 705, 494), (487, 490, 495, 491), (491, 495, 681, 680), (495, 682, 814, 681), (496, 500, 501, 497), (497, 501, 685, 684), (500, 674, 673, 501), (501, 673, 815, 685), (496, 497, 502, 498), (498, 502, 706, 707), (497, 684, 683, 502), (502, 683, 818, 706), (496, 498, 503, 499), (499, 503, 696, 695), (498, 707, 708, 503), (503, 708, 804, 696), (496, 499, 504, 500), (500, 504, 675, 674), (499, 695, 694, 504), (504, 694, 799, 675), (505, 509, 510, 506), (506, 510, 729, 728), (509, 662, 661, 510), (510, 661, 805, 729), (505, 506, 511, 507), (507, 511, 709, 710), (506, 728, 727, 511), (511, 727, 807, 709), (505, 507, 512, 508), (508, 512, 670, 671), (507, 710, 711, 512), (512, 711, 804, 670), (505, 508, 513, 509), (509, 513, 663, 662), (508, 671, 672, 513), (513, 672, 801, 663), (514, 518, 519, 515), (515, 519, 679, 680), (518, 716, 715, 519), (519, 715, 800, 679), (514, 515, 520, 516), (516, 520, 718, 719), (515, 680, 681, 520), (520, 681, 814, 718), (514, 516, 521, 517), (517, 521, 730, 731), (516, 719, 720, 521), (521, 720, 821, 730), (514, 517, 522, 518), (518, 522, 717, 716), (517, 731, 732, 522), (522, 732, 806, 717), (523, 527, 528, 524), (524, 528, 664, 665), (527, 725, 724, 528), (528, 724, 803, 664), (523, 524, 529, 525), (525, 529, 715, 716), (524, 665, 666, 529), (529, 666, 800, 715), (523, 525, 530, 526), (526, 530, 733, 734), (525, 716, 717, 530), (530, 717, 806, 733), (523, 526, 531, 527), (527, 531, 726, 725), (526, 734, 735, 531), (531, 735, 807, 726), (532, 536, 537, 533), (533, 537, 658, 659), (536, 722, 721, 537), (537, 721, 812, 658), (532, 533, 538, 534), (534, 538, 712, 713), (533, 659, 660, 538), (538, 660, 802, 712), (532, 534, 539, 535), (535, 539, 736, 737), (534, 713, 714, 539), (539, 714, 805, 736), (532, 535, 540, 536), (536, 540, 723, 722), (535, 737, 738, 540), (540, 738, 822, 723), (541, 545, 546, 542), (542, 546, 691, 692), (545, 713, 712, 546), (546, 712, 802, 691), (541, 542, 547, 543), (543, 547, 724, 725), (542, 692, 693, 547), (547, 693, 803, 724), (541, 543, 548, 544), (544, 548, 727, 728), (543, 725, 726, 548), (548, 726, 807, 727), (541, 544, 549, 545), (545, 549, 714, 713), (544, 728, 729, 549), (549, 729, 805, 714), (550, 554, 555, 551), (551, 555, 688, 689), (554, 797, 798, 555), (555, 798, 822, 688), (550, 551, 556, 552), (552, 556, 759, 758), (551, 689, 690, 556), (556, 690, 813, 759), (550, 552, 557, 553), (553, 557, 744, 743), (552, 758, 757, 557), (557, 757, 810, 744), (550, 553, 558, 554), (554, 558, 796, 797), (553, 743, 742, 558), (558, 742, 819, 796), (559, 563, 564, 560), (560, 564, 775, 776), (563, 794, 795, 564), (564, 795, 823, 775), (559, 560, 565, 561), (561, 565, 768, 767), (560, 776, 777, 565), (565, 777, 817, 768), (559, 561, 566, 562), (562, 566, 750, 749), (561, 767, 766, 566), (566, 766, 808, 750), (559, 562, 567, 563), (563, 567, 793, 794), (562, 749, 748, 567), (567, 748, 820, 793), (568, 572, 573, 569), (569, 573, 772, 773), (572, 701, 702, 573), (573, 702, 818, 772), (568, 569, 574, 570), (570, 574, 751, 752), (569, 773, 774, 574), (574, 774, 817, 751), (568, 570, 575, 571), (571, 575, 757, 758), (570, 752, 753, 575), (575, 753, 810, 757), (568, 571, 576, 572), (572, 576, 700, 701), (571, 758, 759, 576), (576, 759, 813, 700), (577, 581, 582, 578), (578, 582, 769, 770), (581, 764, 765, 582), (582, 765, 816, 769), (577, 578, 583, 579), (579, 583, 699, 698), (578, 770, 771, 583), (824, 825, 831, 832, 836, 826), (577, 579, 584, 580), (580, 584, 739, 740), (579, 698, 697, 584), (584, 697, 812, 739), (577, 580, 585, 581), (581, 585, 763, 764), (580, 740, 741, 585), (585, 741, 811, 763), (586, 590, 591, 587), (587, 591, 748, 749), (590, 791, 792, 591), (591, 792, 820, 748), (586, 587, 592, 588), (588, 592, 756, 755), (587, 749, 750, 592), (592, 750, 808, 756), (586, 588, 593, 589), (594, 589, 843, 845), (588, 755, 754, 593), (593, 754, 815, 687), (586, 589, 594, 590), (590, 594, 790, 791), (686, 594, 845, 840), (594, 686, 821, 790), (595, 599, 600, 596), (596, 600, 760, 761), (599, 746, 747, 600), (600, 747, 809, 760), (595, 596, 601, 597), (596, 761, 762, 601), (601, 762, 814, 682), (595, 597, 602, 598), (598, 602, 771, 770), (595, 598, 603, 599), (599, 603, 745, 746), (598, 770, 769, 603), (603, 769, 816, 745), (604, 608, 609, 605), (605, 609, 754, 755), (608, 684, 685, 609), (609, 685, 815, 754), (604, 605, 610, 606), (606, 610, 766, 767), (605, 755, 756, 610), (610, 756, 808, 766), (604, 606, 611, 607), (607, 611, 774, 773), (606, 767, 768, 611), (611, 768, 817, 774), (604, 607, 612, 608), (608, 612, 683, 684), (607, 773, 772, 612), (612, 772, 818, 683), (613, 617, 618, 614), (614, 618, 742, 743), (617, 788, 789, 618), (618, 789, 819, 742), (613, 614, 619, 615), (615, 619, 753, 752), (614, 743, 744, 619), (619, 744, 810, 753), (613, 615, 620, 616), (616, 620, 777, 776), (615, 752, 751, 620), (620, 751, 817, 777), (613, 616, 621, 617), (617, 621, 787, 788), (616, 776, 775, 621), (621, 775, 823, 787), (622, 626, 627, 623), (623, 627, 781, 782), (626, 761, 760, 627), (627, 760, 809, 781), (622, 623, 628, 624), (624, 628, 792, 791), (623, 782, 783, 628), (628, 783, 820, 792), (622, 624, 629, 625), (625, 629, 720, 719), (624, 791, 790, 629), (629, 790, 821, 720), (622, 625, 630, 626), (626, 630, 762, 761), (625, 719, 718, 630), (630, 718, 814, 762), (631, 635, 636, 632), (632, 636, 784, 785), (635, 746, 745, 636), (636, 745, 816, 784), (631, 632, 637, 633), (633, 637, 795, 794), (632, 785, 786, 637), (637, 786, 823, 795), (631, 633, 638, 634), (634, 638, 783, 782), (633, 794, 793, 638), (638, 793, 820, 783), (631, 634, 639, 635), (635, 639, 747, 746), (634, 782, 781, 639), (639, 781, 809, 747), (640, 644, 645, 641), (641, 645, 721, 722), (644, 740, 739, 645), (645, 739, 812, 721), (640, 641, 646, 642), (642, 646, 798, 797), (641, 722, 723, 646), (646, 723, 822, 798), (640, 642, 647, 643), (643, 647, 780, 779), (642, 797, 796, 647), (647, 796, 819, 780), (640, 643, 648, 644), (644, 648, 741, 740), (643, 779, 778, 648), (648, 778, 811, 741), (649, 653, 654, 650), (650, 654, 778, 779), (653, 764, 763, 654), (654, 763, 811, 778), (649, 650, 655, 651), (651, 655, 789, 788), (650, 779, 780, 655), (655, 780, 819, 789), (649, 651, 656, 652), (652, 656, 786, 785), (651, 788, 787, 656), (656, 787, 823, 786), (649, 652, 657, 653), (653, 657, 765, 764), (652, 785, 784, 657), (657, 784, 816, 765), (602, 597, 833, 835), (771, 602, 835, 832), (601, 682, 830, 834), (597, 601, 834, 833), (699, 583, 831, 825), (583, 771, 832, 831), (682, 495, 829, 830), (495, 490, 827, 829), (494, 705, 826, 828), (490, 494, 828, 827), (705, 477, 824, 826), (477, 699, 825, 824), (837, 839, 840, 838), (837, 838, 842, 841), (843, 844, 842, 838), (843, 838, 840, 845), (687, 485, 841, 842), (485, 480, 837, 841), (484, 686, 840, 839), (480, 484, 839, 837)])
me_cube.polygons.foreach_set('material_index', [7, 7, 7, 7, 7, 7, 7, 7, 7, 7, 7, 7, 7, 7, 7, 7, 7, 7, 7, 7, 7, 7, 7, 7, 7, 7, 7, 7, 7, 7, 7, 7, 7, 7, 7, 7, 7, 7, 7, 7, 7, 7, 7, 7, 7, 7, 7, 7, 7, 7, 7, 7, 7, 7, 7, 7, 7, 7, 7, 7, 7, 7, 7, 7, 7, 7, 7, 7, 7, 7, 7, 7, 7, 7, 7, 7, 7, 7, 7, 7, 7, 7, 7, 7, 7, 7, 7, 7, 7, 7, 7, 7, 7, 7, 7, 7, 7, 7, 7, 7, 7, 7, 7, 7, 7, 7, 7, 7, 7, 7, 7, 7, 7, 7, 7, 7, 7, 7, 7, 7, 7, 7, 7, 7, 7, 7, 7, 7, 7, 7, 7, 7, 7, 7, 7, 7, 7, 7, 7, 7, 7, 7, 7, 7, 7, 7, 7, 7, 7, 7, 7, 7, 7, 7, 7, 7, 7, 7, 7, 7, 7, 7, 7, 7, 7, 7, 7, 7, 7, 7, 7, 7, 7, 7, 7, 7, 7, 7, 7, 7, 7, 7, 7, 7, 7, 7, 7, 7, 7, 7, 7, 7, 7, 7, 7, 7, 7, 7, 7, 7, 7, 7, 7, 7, 7, 7, 7, 7, 7, 7, 7, 7, 7, 7, 7, 7, 7, 7, 7, 7, 7, 7, 7, 7, 7, 7, 7, 7, 7, 7, 7, 7, 7, 7, 7, 7, 7, 7, 7, 7, 7, 7, 7, 7, 7, 7, 7, 7, 7, 7, 7, 7, 7, 7, 7, 7, 7, 7, 7, 7, 7, 7, 7, 7, 6, 6, 6, 6, 6, 6, 6, 6, 6, 6, 6, 6, 6, 6, 6, 6, 6, 6, 6, 6, 6, 6, 6, 6, 6, 6, 6, 6, 6, 6, 6, 6, 6, 6, 5, 5, 5, 5, 5, 5, 5, 5, 5, 5, 5, 5, 5, 5, 5, 5, 5, 5, 5, 5, 5, 5, 5, 5, 5, 5, 5, 5, 5, 5, 5, 5, 4, 4, 4, 4, 4, 4, 4, 4, 4, 4, 4, 4, 4, 4, 4, 4, 4, 4, 4, 4, 4, 4, 4, 4, 4, 4, 4, 4, 2, 2, 2, 2, 2, 2, 2, 2, 2, 2, 2, 2, 2, 2, 2, 2, 0, 0, 0, 0, 0, 0, 0, 0, 0, 1, 0, 1, 0, 0, 1, 1, 0, 0, 0, 0, 0, 0, 0, 0, 0, 1, 0, 1, 0, 0, 1, 1, 0, 0, 0, 0, 0, 0, 0, 0, 0, 0, 0, 0, 0, 0, 0, 0, 0, 0, 0, 0, 0, 0, 0, 0, 0, 0, 0, 0, 0, 0, 0, 3, 0, 0, 0, 0, 0, 0, 0, 0, 0, 1, 0, 1, 0, 0, 1, 1, 0, 0, 0, 0, 0, 0, 0, 0, 0, 0, 0, 0, 0, 0, 0, 0, 0, 0, 0, 0, 0, 0, 0, 0, 0, 0, 0, 0, 0, 0, 0, 0, 0, 0, 0, 0, 0, 0, 1, 0, 1, 0, 0, 1, 1, 0, 0, 0, 0, 0, 0, 0, 0, 1, 0, 1, 0, 1, 1, 0, 0, 0, 0, 0, 0, 0, 0, 0, 0, 1, 0, 1, 0, 1, 1, 0, 0, 0, 0, 0, 0, 0, 0, 0, 0, 1, 0, 1, 0, 1, 1, 0, 0, 0, 0, 0, 0, 0, 0, 0, 0, 1, 0, 1, 0, 1, 1, 0, 0, 0, 0, 0, 0, 0, 1, 0, 1, 0, 0, 1, 1, 0, 0, 0, 0, 0, 0, 0, 0, 0, 1, 0, 1, 0, 0, 1, 1, 0, 0, 0, 0, 0, 0, 0, 0, 0, 0, 0, 0, 0, 0, 0, 0, 0, 0, 0, 0, 0, 0, 0, 0, 0, 0, 0, 3, 0, 0, 0, 0, 0, 0, 0, 0, 0, 0, 0, 0, 0, 1, 0, 1, 0, 0, 1, 1, 0, 0, 0, 0, 0, 0, 0, 0, 0, 0, 0, 0, 0, 0, 0, 0, 0, 0, 0, 0, 0, 0, 0, 0, 0, 0, 0, 0, 0, 0, 0, 0, 0, 0, 0, 0, 0, 0, 1, 0, 1, 0, 0, 1, 1, 0, 0, 0, 0, 0, 0, 0, 0, 1, 0, 1, 0, 1, 1, 0, 0, 0, 0, 0, 0, 0, 0, 0, 0, 1, 0, 1, 0, 1, 1, 0, 0, 0, 0, 0, 0, 0, 0, 0, 0, 1, 0, 1, 0, 1, 1, 0, 0, 0, 0, 0, 0, 0, 0, 0, 0, 1, 0, 1, 0, 1, 1, 0, 0, 0, 0, 0, 0, 0, 0, 0, 0, 0, 0, 0, 0, 0, 0, 0, 0, 0, 0, 0, 0, 0, 0, 0, 0])
_uv = me_cube.uv_layers.new(name='UVMap')
_uv.uv.foreach_set('vector', [0.0, 0.0, 0.0, 0.0, 0.0, 0.0, 0.0, 0.0, 0.0, 0.0, 0.0, 0.0, 0.0, 0.0, 0.0, 0.0, 0.0, 0.0, 0.0, 0.0, 0.0, 0.0, 0.0, 0.0, 0.0, 0.0, 0.0, 0.0, 0.0, 0.0, 0.0, 0.0, 0.0, 0.0, 0.0, 0.0, 0.0, 0.0, 0.0, 0.0, 0.0, 0.0, 0.0, 0.0, 0.0, 0.0, 0.0, 0.0, 0.0, 0.0, 0.0, 0.0, 0.0, 0.0, 0.0, 0.0, 0.0, 0.0, 0.0, 0.0, 0.0, 0.0, 0.0, 0.0, 0.0, 0.0, 0.0, 0.0, 0.0, 0.0, 0.0, 0.0, 0.0, 0.0, 0.0, 0.0, 0.0, 0.0, 0.0, 0.0, 0.0, 0.0, 0.0, 0.0, 0.0, 0.0, 0.0, 0.0, 0.0, 0.0, 0.0, 0.0, 0.0, 0.0, 0.0, 0.0, 0.0, 0.0, 0.0, 0.0, 0.0, 0.0, 0.0, 0.0, 0.0, 0.0, 0.0, 0.0, 0.0, 0.0, 0.0, 0.0, 0.0, 0.0, 0.0, 0.0, 0.0, 0.0, 0.0, 0.0, 0.0, 0.0, 0.0, 0.0, 0.0, 0.0, 0.0, 0.0, 0.0, 0.0, 0.0, 0.0, 0.0, 0.0, 0.0, 0.0, 0.0, 0.0, 0.0, 0.0, 0.0, 0.0, 0.0, 0.0, 0.0, 0.0, 0.0, 0.0, 0.0, 0.0, 0.0, 0.0, 0.0, 0.0, 0.0, 0.0, 0.0, 0.0, 0.0, 0.0, 0.0, 0.0, 0.0, 0.0, 0.0, 0.0, 0.0, 0.0, 0.0, 0.0, 0.0, 0.0, 0.0, 0.0, 0.0, 0.0, 0.0, 0.0, 0.0, 0.0, 0.0, 0.0, 0.0, 0.0, 0.0, 0.0, 0.0, 0.0, 0.0, 0.0, 0.0, 0.0, 0.0, 0.0, 0.0, 0.0, 0.0, 0.0, 0.0, 0.0, 0.0, 0.0, 0.0, 0.0, 0.0, 0.0, 0.0, 0.0, 0.0, 0.0, 0.0, 0.0, 0.0, 0.0, 0.0, 0.0, 0.0, 0.0, 0.0, 0.0, 0.0, 0.0, 0.0, 0.0, 0.0, 0.0, 0.0, 0.0, 0.0, 0.0, 0.0, 0.0, 0.0, 0.0, 0.0, 0.0, 0.0, 0.0, 0.0, 0.0, 0.0, 0.0, 0.0, 0.0, 0.0, 0.0, 0.0, 0.0, 0.0, 0.0, 0.0, 0.0, 0.0, 0.0, 0.0, 0.0, 0.0, 0.0, 0.0, 0.0, 0.0, 0.0, 0.0, 0.0, 0.0, 0.0, 0.0, 0.0, 0.0, 0.0, 0.0, 0.0, 0.0, 0.0, 0.0, 0.0, 0.0, 0.0, 0.0, 0.0, 0.0, 0.0, 0.0, 0.0, 0.0, 0.0, 0.0, 0.0, 0.0, 0.0, 0.0, 0.0, 0.0, 0.0, 0.0, 0.0, 0.0, 0.0, 0.0, 0.0, 0.0, 0.0, 0.0, 0.0, 0.0, 0.0, 0.0, 0.0, 0.0, 0.0, 0.0, 0.0, 0.0, 0.0, 0.0, 0.0, 0.0, 0.0, 0.0, 0.0, 0.0, 0.0, 0.0, 0.0, 0.0, 0.0, 0.0, 0.0, 0.0, 0.0, 0.0, 0.0, 0.0, 0.0, 0.0, 0.0, 0.0, 0.0, 0.0, 0.0, 0.0, 0.0, 0.0, 0.0, 0.0, 0.0, 0.0, 0.0, 0.0, 0.0, 0.0, 0.0, 0.0, 0.0, 0.0, 0.0, 0.0, 0.0, 0.0, 0.0, 0.0, 0.0, 0.0, 0.0, 0.0, 0.0, 0.0, 0.0, 0.0, 0.0, 0.0, 0.0, 0.0, 0.0, 0.0, 0.0, 0.0, 0.0, 0.0, 0.0, 0.0, 0.0, 0.0, 0.0, 0.0, 0.0, 0.0, 0.0, 0.0, 0.0, 0.0, 0.0, 0.0, 0.0, 0.0, 0.0, 0.0, 0.0, 0.0, 0.0, 0.0, 0.0, 0.0, 0.0, 0.0, 0.0, 0.0, 0.0, 0.0, 0.0, 0.0, 0.0, 0.0, 0.0, 0.0, 0.0, 0.0, 0.0, 0.0, 0.0, 0.0, 0.0, 0.0, 0.0, 0.0, 0.0, 0.0, 0.0, 0.0, 0.0, 0.0, 0.0, 0.0, 0.0, 0.0, 0.0, 0.0, 0.0, 0.0, 0.0, 0.0, 0.0, 0.0, 0.0, 0.0, 0.0, 0.0, 0.0, 0.0, 0.0, 0.0, 0.0, 0.0, 0.0, 0.0, 0.0, 0.0, 0.0, 0.0, 0.0, 0.0, 0.0, 0.0, 0.0, 0.0, 0.0, 0.0, 0.0, 0.0, 0.0, 0.0, 0.0, 0.0, 0.0, 0.0, 0.0, 0.0, 0.0, 0.0, 0.0, 0.0, 0.0, 0.0, 0.0, 0.0, 0.0, 0.0, 0.0, 0.0, 0.0, 0.0, 0.0, 0.0, 0.0, 0.0, 0.0, 0.0, 0.0, 0.0, 0.0, 0.0, 0.0, 0.0, 0.0, 0.0, 0.0, 0.0, 0.0, 0.0, 0.0, 0.0, 0.0, 0.0, 0.0, 0.0, 0.0, 0.0, 0.0, 0.0, 0.0, 0.0, 0.0, 0.0, 0.0, 0.0, 0.0, 0.0, 0.0, 0.0, 0.0, 0.0, 0.0, 0.0, 0.0, 0.0, 0.0, 0.0, 0.0, 0.0, 0.0, 0.0, 0.0, 0.0, 0.0, 0.0, 0.0, 0.0, 0.0, 0.0, 0.0, 0.0, 0.0, 0.0, 0.0, 0.0, 0.0, 0.0, 0.0, 0.0, 0.0, 0.0, 0.0, 0.0, 0.0, 0.0, 0.0, 0.0, 0.0, 0.0, 0.0, 0.0, 0.0, 0.0, 0.0, 0.0, 0.0, 0.0, 0.0, 0.0, 0.0, 0.0, 0.0, 0.0, 0.0, 0.0, 0.0, 0.0, 0.0, 0.0, 0.0, 0.0, 0.0, 0.0, 0.0, 0.0, 0.0, 0.0, 0.0, 0.0, 0.0, 0.0, 0.0, 0.0, 0.0, 0.0, 0.0, 0.0, 0.0, 0.0, 0.0, 0.0, 0.0, 0.0, 0.0, 0.0, 0.0, 0.0, 0.0, 0.0, 0.0, 0.0, 0.0, 0.0, 0.0, 0.0, 0.0, 0.0, 0.0, 0.0, 0.0, 0.0, 0.0, 0.0, 0.0, 0.0, 0.0, 0.0, 0.0, 0.0, 0.0, 0.0, 0.0, 0.0, 0.0, 0.0, 0.0, 0.0, 0.0, 0.0, 0.0, 0.0, 0.0, 0.0, 0.0, 0.0, 0.0, 0.0, 0.0, 0.0, 0.0, 0.0, 0.0, 0.0, 0.0, 0.0, 0.0, 0.0, 0.0, 0.0, 0.0, 0.0, 0.0, 0.0, 0.0, 0.0, 0.0, 0.0, 0.0, 0.0, 0.0, 0.0, 0.0, 0.0, 0.0, 0.0, 0.0, 0.0, 0.0, 0.0, 0.0, 0.0, 0.0, 0.0, 0.0, 0.0, 0.0, 0.0, 0.0, 0.0, 0.0, 0.0, 0.0, 0.0, 0.0, 0.0, 0.0, 0.0, 0.0, 0.0, 0.0, 0.0, 0.0, 0.0, 0.0, 0.0, 0.0, 0.0, 0.0, 0.0, 0.0, 0.0, 0.0, 0.0, 0.0, 0.0, 0.0, 0.0, 0.0, 0.0, 0.0, 0.0, 0.0, 0.0, 0.0, 0.0, 0.0, 0.0, 0.0, 0.0, 0.0, 0.0, 0.0, 0.0, 0.0, 0.0, 0.0, 0.0, 0.0, 0.0, 0.0, 0.0, 0.0, 0.0, 0.0, 0.0, 0.0, 0.0, 0.0, 0.0, 0.0, 0.0, 0.0, 0.0, 0.0, 0.0, 0.0, 0.0, 0.0, 0.0, 0.0, 0.0, 0.0, 0.0, 0.0, 0.0, 0.0, 0.0, 0.0, 0.0, 0.0, 0.0, 0.0, 0.0, 0.0, 0.0, 0.0, 0.0, 0.0, 0.0, 0.0, 0.0, 0.0, 0.0, 0.0, 0.0, 0.0, 0.0, 0.0, 0.0, 0.0, 0.0, 0.0, 0.0, 0.0, 0.0, 0.0, 0.0, 0.0, 0.0, 0.0, 0.0, 0.0, 0.0, 0.0, 0.0, 0.0, 0.0, 0.0, 0.0, 0.0, 0.0, 0.0, 0.0, 0.0, 0.0, 0.0, 0.0, 0.0, 0.0, 0.0, 0.0, 0.0, 0.0, 0.0, 0.0, 0.0, 0.0, 0.0, 0.0, 0.0, 0.0, 0.0, 0.0, 0.0, 0.0, 0.0, 0.0, 0.0, 0.0, 0.0, 0.0, 0.0, 0.0, 0.0, 0.0, 0.0, 0.0, 0.0, 0.0, 0.0, 0.0, 0.0, 0.0, 0.0, 0.0, 0.0, 0.0, 0.0, 0.0, 0.0, 0.0, 0.0, 0.0, 0.0, 0.0, 0.0, 0.0, 0.0, 0.0, 0.0, 0.0, 0.0, 0.0, 0.0, 0.0, 0.0, 0.0, 0.0, 0.0, 0.0, 0.0, 0.0, 0.0, 0.0, 0.0, 0.0, 0.0, 0.0, 0.0, 0.0, 0.0, 0.0, 0.0, 0.0, 0.0, 0.0, 0.0, 0.0, 0.0, 0.0, 0.0, 0.0, 0.0, 0.0, 0.0, 0.0, 0.0, 0.0, 0.0, 0.0, 0.0, 0.0, 0.0, 0.0, 0.0, 0.0, 0.0, 0.0, 0.0, 0.0, 0.0, 0.0, 0.0, 0.0, 0.0, 0.0, 0.0, 0.0, 0.0, 0.0, 0.0, 0.0, 0.0, 0.0, 0.0, 0.0, 0.0, 0.0, 0.0, 0.0, 0.0, 0.0, 0.0, 0.0, 0.0, 0.0, 0.0, 0.0, 0.0, 0.0, 0.0, 0.0, 0.0, 0.0, 0.0, 0.0, 0.0, 0.0, 0.0, 0.0, 0.0, 0.0, 0.0, 0.0, 0.0, 0.0, 0.0, 0.0, 0.0, 0.0, 0.0, 0.0, 0.0, 0.0, 0.0, 0.0, 0.0, 0.0, 0.0, 0.0, 0.0, 0.0, 0.0, 0.0, 0.0, 0.0, 0.0, 0.0, 0.0, 0.0, 0.0, 0.0, 0.0, 0.0, 0.0, 0.0, 0.0, 0.0, 0.0, 0.0, 0.0, 0.0, 0.0, 0.0, 0.0, 0.0, 0.0, 0.0, 0.0, 0.0, 0.0, 0.0, 0.0, 0.0, 0.0, 0.0, 0.0, 0.0, 0.0, 0.0, 0.0, 0.0, 0.0, 0.0, 0.0, 0.0, 0.0, 0.0, 0.0, 0.0, 0.0, 0.0, 0.0, 0.0, 0.0, 0.0, 0.0, 0.0, 0.0, 0.0, 0.0, 0.0, 0.0, 0.0, 0.0, 0.0, 0.0, 0.0, 0.0, 0.0, 0.0, 0.0, 0.0, 0.0, 0.0, 0.0, 0.0, 0.0, 0.0, 0.0, 0.0, 0.0, 0.0, 0.0, 0.0, 0.0, 0.0, 0.0, 0.0, 0.0, 0.0, 0.0, 0.0, 0.0, 0.0, 0.0, 0.0, 0.0, 0.0, 0.0, 0.0, 0.0, 0.0, 0.0, 0.0, 0.0, 0.0, 0.0, 0.0, 0.0, 0.0, 0.0, 0.0, 0.0, 0.0, 0.0, 0.0, 0.0, 0.0, 0.0, 0.0, 0.0, 0.0, 0.0, 0.0, 0.0, 0.0, 0.0, 0.0, 0.0, 0.0, 0.0, 0.0, 0.0, 0.0, 0.0, 0.0, 0.0, 0.0, 0.0, 0.0, 0.0, 0.0, 0.0, 0.0, 0.0, 0.0, 0.0, 0.0, 0.0, 0.0, 0.0, 0.0, 0.0, 0.0, 0.0, 0.0, 0.0, 0.0, 0.0, 0.0, 0.0, 0.0, 0.0, 0.0, 0.0, 0.0, 0.0, 0.0, 0.0, 0.0, 0.0, 0.0, 0.0, 0.0, 0.0, 0.0, 0.0, 0.0, 0.0, 0.0, 0.0, 0.0, 0.0, 0.0, 0.0, 0.0, 0.0, 0.0, 0.0, 0.0, 0.0, 0.0, 0.0, 0.0, 0.0, 0.0, 0.0, 0.0, 0.0, 0.0, 0.0, 0.0, 0.0, 0.0, 0.0, 0.0, 0.0, 0.0, 0.0, 0.0, 0.0, 0.0, 0.0, 0.0, 0.0, 0.0, 0.0, 0.0, 0.0, 0.0, 0.0, 0.0, 0.0, 0.0, 0.0, 0.0, 0.0, 0.0, 0.0, 0.0, 0.0, 0.0, 0.0, 0.0, 0.0, 0.0, 0.0, 0.0, 0.0, 0.0, 0.0, 0.0, 0.0, 0.0, 0.0, 0.0, 0.0, 0.0, 0.0, 0.0, 0.0, 0.0, 0.0, 0.0, 0.0, 0.0, 0.0, 0.0, 0.0, 0.0, 0.0, 0.0, 0.0, 0.0, 0.0, 0.0, 0.0, 0.0, 0.0, 0.0, 0.0, 0.0, 0.0, 0.0, 0.0, 0.0, 0.0, 0.0, 0.0, 0.0, 0.0, 0.0, 0.0, 0.0, 0.0, 0.0, 0.0, 0.0, 0.0, 0.0, 0.0, 0.0, 0.0, 0.0, 0.0, 0.0, 0.0, 0.0, 0.0, 0.0, 0.0, 0.0, 0.0, 0.0, 0.0, 0.0, 0.0, 0.0, 0.0, 0.0, 0.0, 0.0, 0.0, 0.0, 0.0, 0.0, 0.0, 0.0, 0.0, 0.0, 0.0, 0.0, 0.0, 0.0, 0.0, 0.0, 0.0, 0.0, 0.0, 0.0, 0.0, 0.0, 0.0, 0.0, 0.0, 0.0, 0.0, 0.0, 0.0, 0.0, 0.0, 0.0, 0.0, 0.0, 0.0, 0.0, 0.0, 0.0, 0.0, 0.0, 0.0, 0.0, 0.0, 0.0, 0.0, 0.0, 0.0, 0.0, 0.0, 0.0, 0.0, 0.0, 0.0, 0.0, 0.0, 0.0, 0.0, 0.0, 0.0, 0.0, 0.0, 0.0, 0.0, 0.0, 0.0, 0.0, 0.0, 0.0, 0.0, 0.0, 0.0, 0.0, 0.0, 0.0, 0.0, 0.0, 0.0, 0.0, 0.0, 0.0, 0.0, 0.0, 0.0, 0.0, 0.0, 0.0, 0.0, 0.0, 0.0, 0.0, 0.0, 0.0, 0.0, 0.0, 0.0, 0.0, 0.0, 0.0, 0.0, 0.0, 0.0, 0.0, 0.0, 0.0, 0.0, 0.0, 0.0, 0.0, 0.0, 0.0, 0.0, 0.0, 0.0, 0.0, 0.0, 0.0, 0.0, 0.0, 0.0, 0.0, 0.0, 0.0, 0.0, 0.0, 0.0, 0.0, 0.0, 0.0, 0.0, 0.0, 0.0, 0.0, 0.0, 0.0, 0.0, 0.0, 0.0, 0.0, 0.0, 0.0, 0.0, 0.0, 0.0, 0.0, 0.0, 0.0, 0.0, 0.0, 0.0, 0.0, 0.0, 0.0, 0.0, 0.0, 0.0, 0.0, 0.0, 0.0, 0.0, 0.0, 0.0, 0.0, 0.0, 0.0, 0.0, 0.0, 0.0, 0.0, 0.0, 0.0, 0.0, 0.0, 0.0, 0.0, 0.0, 0.0, 0.0, 0.0, 0.0, 0.0, 0.0, 0.0, 0.0, 0.0, 0.0, 0.0, 0.0, 0.0, 0.0, 0.0, 0.0, 0.0, 0.0, 0.0, 0.0, 0.0, 0.0, 0.0, 0.0, 0.0, 0.0, 0.0, 0.0, 0.0, 0.0, 0.0, 0.0, 0.0, 0.0, 0.0, 0.0, 0.0, 0.0, 0.0, 0.0, 0.0, 0.0, 0.0, 0.0, 0.0, 0.0, 0.0, 0.0, 0.0, 0.0, 0.0, 0.0, 0.0, 0.0, 0.0, 0.0, 0.0, 0.0, 0.0, 0.0, 0.0, 0.0, 0.0, 0.0, 0.0, 0.0, 0.0, 0.0, 0.0, 0.0, 0.0, 0.0, 0.0, 0.0, 0.0, 0.0, 0.0, 0.0, 0.0, 0.0, 0.0, 0.0, 0.0, 0.0, 0.0, 0.0, 0.0, 0.0, 0.0, 0.0, 0.0, 0.0, 0.0, 0.0, 0.0, 0.0, 0.0, 0.0, 0.0, 0.0, 0.0, 0.0, 0.0, 0.0, 0.0, 0.0, 0.0, 0.0, 0.0, 0.0, 0.0, 0.0, 0.0, 0.0, 0.0, 0.0, 0.0, 0.0, 0.0, 0.0, 0.0, 0.0, 0.0, 0.0, 0.0, 0.0, 0.0, 0.0, 0.0, 0.0, 0.0, 0.0, 0.0, 0.0, 0.0, 0.0, 0.0, 0.0, 0.0, 0.0, 0.0, 0.0, 0.0, 0.0, 0.0, 0.0, 0.0, 0.0, 0.0, 0.0, 0.0, 0.0, 0.0, 0.0, 0.0, 0.0, 0.0, 0.0, 0.0, 0.0, 0.0, 0.0, 0.0, 0.0, 0.0, 0.0, 0.0, 0.0, 0.0, 0.0, 0.0, 0.0, 0.0, 0.0, 0.0, 0.0, 0.0, 0.0, 0.0, 0.0, 0.0, 0.0, 0.0, 0.0, 0.0, 0.0, 0.0, 0.0, 0.0, 0.0, 0.0, 0.0, 0.0, 0.0, 0.0, 0.0, 0.0, 0.0, 0.0, 0.0, 0.0, 0.0, 0.0, 0.0, 0.0, 0.0, 0.0, 0.0, 0.0, 0.0, 0.0, 0.0, 0.0, 0.0, 0.0, 0.0, 0.0, 0.0, 0.0, 0.0, 0.0, 0.0, 0.0, 0.0, 0.0, 0.0, 0.0, 0.0, 0.0, 0.0, 0.0, 0.0, 0.0, 0.0, 0.0, 0.0, 0.0, 0.0, 0.0, 0.0, 0.0, 0.0, 0.0, 0.0, 0.0, 0.0, 0.0, 0.0, 0.0, 0.0, 0.0, 0.0, 0.0, 0.0, 0.0, 0.0, 0.0, 0.0, 0.0, 0.0, 0.0, 0.0, 0.0, 0.0, 0.0, 0.0, 0.0, 0.0, 0.0, 0.0, 0.0, 0.0, 0.0, 0.0, 0.0, 0.0, 0.0, 0.0, 0.0, 0.0, 0.0, 0.0, 0.0, 0.0, 0.0, 0.0, 0.0, 0.0, 0.0, 0.0, 0.0, 0.0, 0.0, 0.0, 0.0, 0.0, 0.0, 0.0, 0.0, 0.0, 0.0, 0.0, 0.0, 0.0, 0.0, 0.0, 0.0, 0.0, 0.0, 0.0, 0.0, 0.0, 0.0, 0.0, 0.0, 0.0, 0.0, 0.0, 0.0, 0.0, 0.0, 0.0, 0.0, 0.0, 0.0, 0.0, 0.0, 0.0, 0.0, 0.0, 0.0, 0.0, 0.0, 0.0, 0.0, 0.0, 0.0, 0.0, 0.0, 0.0, 0.0, 0.0, 0.0, 0.0, 0.0, 0.0, 0.0, 0.0, 0.0, 0.0, 0.0, 0.0, 0.0, 0.0, 0.0, 0.0, 0.0, 0.0, 0.0, 0.0, 0.0, 0.0, 0.0, 0.0, 0.0, 0.0, 0.0, 0.0, 0.0, 0.0, 0.0, 0.0, 0.0, 0.0, 0.0, 0.0, 0.0, 0.0, 0.0, 0.0, 0.0, 0.0, 0.0, 0.0, 0.0, 0.0, 0.0, 0.0, 0.0, 0.0, 0.0, 0.0, 0.0, 0.0, 0.0, 0.0, 0.0, 0.0, 0.0, 0.0, 0.0, 0.0, 0.0, 0.0, 0.0, 0.0, 0.0, 0.0, 0.0, 0.0, 0.0, 0.0, 0.0, 0.0, 0.0, 0.0, 0.0, 0.0, 0.0, 0.0, 0.0, 0.0, 0.0, 0.0, 0.0, 0.0, 0.0, 0.0, 0.0, 0.0, 0.0, 0.0, 0.0, 0.0, 0.0, 0.0, 0.0, 0.0, 0.0, 0.0, 0.0, 0.0, 0.0, 0.0, 0.0, 0.0, 0.0, 0.0, 0.0, 0.0, 0.0, 0.0, 0.0, 0.0, 0.0, 0.0, 0.0, 0.0, 0.0, 0.0, 0.0, 0.0, 0.0, 0.0, 0.0, 0.0, 0.0, 0.0, 0.0, 0.0, 0.0, 0.0, 0.0, 0.0, 0.0, 0.0, 0.0, 0.0, 0.0, 0.0, 0.0, 0.0, 0.0, 0.0, 0.0, 0.0, 0.0, 0.0, 0.0, 0.0, 0.0, 0.0, 0.0, 0.0, 0.0, 0.0, 0.0, 0.0, 0.0, 0.0, 0.0, 0.0, 0.0, 0.0, 0.0, 0.0, 0.0, 0.0, 0.0, 0.0, 0.0, 0.0, 0.0, 0.0, 0.0, 0.0, 0.0, 0.0, 0.0, 0.0, 0.0, 0.0, 0.0, 0.0, 0.0, 0.0, 0.0, 0.0, 0.0, 0.0, 0.0, 0.0, 0.0, 0.0, 0.0, 0.0, 0.0, 0.0, 0.0, 0.0, 0.0, 0.0, 0.0, 0.0, 0.0, 0.0, 0.0, 0.0, 0.0, 0.0, 0.0, 0.0, 0.0, 0.0, 0.0, 0.0, 0.0, 0.0, 0.0, 0.0, 0.0, 0.0, 0.0, 0.0, 0.0, 0.0, 0.0, 0.0, 0.0, 0.0, 0.0, 0.0, 0.0, 0.0, 0.0, 0.0, 0.0, 0.0, 0.0, 0.0, 0.0, 0.0, 0.0, 0.0, 0.0, 0.0, 0.0, 0.0, 0.0, 0.0, 0.0, 0.0, 0.0, 0.0, 0.0, 0.0, 0.0, 0.0, 0.0, 0.0, 0.0, 0.0, 0.0, 0.0, 0.0, 0.0, 0.0, 0.0, 0.0, 0.0, 0.0, 0.0, 0.0, 0.0, 0.0, 0.0, 0.0, 0.0, 0.0, 0.0, 0.0, 0.0, 0.0, 0.0, 0.0, 0.0, 0.0, 0.0, 0.0, 0.0, 0.0, 0.0, 0.0, 0.0, 0.0, 0.0, 0.0, 0.0, 0.0, 0.0, 0.0, 0.0, 0.0, 0.0, 0.0, 0.0, 0.0, 0.0, 0.0, 0.0, 0.0, 0.0, 0.0, 0.0, 0.0, 0.0, 0.0, 0.0, 0.0, 0.0, 0.0, 0.0, 0.0, 0.0, 0.0, 0.0, 0.0, 0.0, 0.0, 0.0, 0.0, 0.0, 0.0, 0.0, 0.0, 0.0, 0.0, 0.0, 0.0, 0.0, 0.0, 0.0, 0.0, 0.0, 0.0, 0.0, 0.0, 0.0, 0.0, 0.0, 0.0, 0.0, 0.0, 0.0, 0.0, 0.0, 0.0, 0.0, 0.0, 0.0, 0.0, 0.0, 0.0, 0.0, 0.0, 0.0, 0.0, 0.0, 0.0, 0.0, 0.0, 0.0, 0.0, 0.0, 0.0, 0.0, 0.0, 0.0, 0.0, 0.0, 0.0, 0.0, 0.0, 0.0, 0.0, 0.0, 0.0, 0.0, 0.0, 0.0, 0.0, 0.0, 0.0, 0.0, 0.0, 0.0, 0.0, 0.0, 0.0, 0.0, 0.0, 0.0, 0.0, 0.0, 0.0, 0.0, 0.0, 0.0, 0.0, 0.0, 0.0, 0.0, 0.0, 0.0, 0.0, 0.0, 0.0, 0.0, 0.0, 0.0, 0.0, 0.0, 0.0, 0.0, 0.0, 0.0, 0.0, 0.0, 0.0, 0.0, 0.0, 0.0, 0.0, 0.0, 0.0, 0.0, 0.0, 0.0, 0.0, 0.0, 0.0, 0.0, 0.0, 0.0, 0.0, 0.0, 0.0, 0.0, 0.0, 0.0, 0.0, 0.0, 0.0, 0.0, 0.0, 0.0, 0.0, 0.0, 0.0, 0.0, 0.0, 0.0, 0.0, 0.0, 0.0, 0.0, 0.0, 0.0, 0.0, 0.0, 0.0, 0.0, 0.0, 0.0, 0.0, 0.0, 0.0, 0.0, 0.0, 0.0, 0.0, 0.0, 0.0, 0.0, 0.0, 0.0, 0.0, 0.0, 0.0, 0.0, 0.0, 0.0, 0.0, 0.0, 0.0, 0.0, 0.0, 0.0, 0.0, 0.0, 0.0, 0.0, 0.0, 0.0, 0.0, 0.0, 0.0, 0.0, 0.0, 0.0, 0.0, 0.0, 0.0, 0.0, 0.0, 0.0, 0.0, 0.0, 0.0, 0.0, 0.0, 0.0, 0.0, 0.0, 0.0, 0.0, 0.0, 0.0, 0.0, 0.0, 0.0, 0.0, 0.0, 0.0, 0.0, 0.0, 0.0, 0.0, 0.0, 0.0, 0.0, 0.0, 0.0, 0.0, 0.0, 0.0, 0.0, 0.0, 0.0, 0.0, 0.0, 0.0, 0.0, 0.0, 0.0, 0.0, 0.0, 0.0, 0.0, 0.0, 0.0, 0.0, 0.0, 0.0, 0.0, 0.0, 0.0, 0.0, 0.0, 0.0, 0.0, 0.0, 0.0, 0.0, 0.0, 0.0, 0.0, 0.0, 0.0, 0.0, 0.0, 0.0, 0.0, 0.0, 0.0, 0.0, 0.0, 0.0, 0.0, 0.0, 0.0, 0.0, 0.0, 0.0, 0.0, 0.0, 0.0, 0.0, 0.0, 0.0, 0.0, 0.0, 0.0, 0.0, 0.0, 0.0, 0.0, 0.0, 0.0, 0.0, 0.0, 0.0, 0.0, 0.0, 0.0, 0.0, 0.0, 0.0, 0.0, 0.0, 0.0, 0.0, 0.0, 0.0, 0.0, 0.0, 0.0, 0.0, 0.0, 0.0, 0.0, 0.0, 0.0, 0.0, 0.0, 0.0, 0.0, 0.0, 0.0, 0.0, 0.0, 0.0, 0.0, 0.0, 0.0, 0.0, 0.0, 0.0, 0.0, 0.0, 0.0, 0.0, 0.0, 0.0, 0.0, 0.0, 0.0, 0.0, 0.0, 0.0, 0.0, 0.0, 0.0, 0.0, 0.0, 0.0, 0.0, 0.0, 0.0, 0.0, 0.0, 0.0, 0.0, 0.0, 0.0, 0.0, 0.0, 0.0, 0.0, 0.0, 0.0, 0.0, 0.0, 0.0, 0.0, 0.0, 0.0, 0.0, 0.0, 0.0, 0.0, 0.0, 0.0, 0.0, 0.0, 0.0, 0.0, 0.0, 0.0, 0.0, 0.0, 0.0, 0.0, 0.0, 0.0, 0.0, 0.0, 0.0, 0.0, 0.0, 0.0, 0.0, 0.0, 0.0, 0.0, 0.0, 0.0, 0.0, 0.0, 0.0, 0.0, 0.0, 0.0, 0.0, 0.0, 0.0, 0.0, 0.0, 0.0, 0.0, 0.0, 0.0, 0.0, 0.0, 0.0, 0.0, 0.0, 0.0, 0.0, 0.0, 0.0, 0.0, 0.0, 0.0, 0.0, 0.0, 0.0, 0.0, 0.0, 0.0, 0.0, 0.0, 0.0, 0.0, 0.0, 0.0, 0.0, 0.0, 0.0, 0.0, 0.0, 0.0, 0.0, 0.0, 0.0, 0.0, 0.0, 0.0, 0.0, 0.0, 0.0, 0.0, 0.0, 0.0, 0.0, 0.0, 0.0, 0.0, 0.0, 0.0, 0.0, 0.0, 0.0, 0.0, 0.0, 0.0, 0.0, 0.0, 0.0, 0.0, 0.0, 0.0, 0.0, 0.0, 0.0, 0.0, 0.0, 0.0, 0.0, 0.0, 0.0, 0.0, 0.0, 0.0, 0.0, 0.0, 0.0, 0.0, 0.0, 0.0, 0.0, 0.0, 0.0, 0.0, 0.0, 0.0, 0.0, 0.0, 0.0, 0.0, 0.0, 0.0, 0.0, 0.0, 0.0, 0.0, 0.0, 0.0, 0.0, 0.0, 0.0, 0.0, 0.0, 0.0, 0.0, 0.0, 0.0, 0.0, 0.0, 0.0, 0.0, 0.0, 0.0, 0.0, 0.0, 0.0, 0.0, 0.0, 0.0, 0.0, 0.0, 0.0, 0.0, 0.0, 0.0, 0.0, 0.0, 0.0, 0.0, 0.0, 0.0, 0.0, 0.0, 0.0, 0.0, 0.0, 0.0, 0.0, 0.0, 0.0, 0.0, 0.0, 0.0, 0.0, 0.0, 0.0, 0.0, 0.0, 0.0, 0.0, 0.0, 0.0, 0.0, 0.0, 0.0, 0.0, 0.0, 0.0, 0.0, 0.0, 0.0, 0.0, 0.0, 0.0, 0.0, 0.0, 0.0, 0.0, 0.0, 0.0, 0.0, 0.0, 0.0, 0.0, 0.0, 0.0, 0.0, 0.0, 0.0, 0.0, 0.0, 0.0, 0.0, 0.0, 0.0, 0.0, 0.0, 0.0, 0.0, 0.0, 0.0, 0.0, 0.0, 0.0, 0.0, 0.0, 0.0, 0.0, 0.0, 0.0, 0.0, 0.0, 0.0, 0.0, 0.0, 0.0, 0.0, 0.0, 1.0, 0.0, 1.0, 1.0, 0.0, 1.0, 0.0, 0.0, 1.0, 0.0, 1.0, 1.0, 0.0, 1.0, 0.0, 0.0, 1.0, 0.0, 1.0, 1.0, 0.0, 1.0, 0.0, 0.0, 1.0, 0.0, 1.0, 1.0, 0.0, 1.0, 0.0, 0.0, 1.0, 0.0, 1.0, 1.0, 0.0, 1.0, 0.0, 0.0, 1.0, 0.0, 1.0, 1.0, 0.0, 1.0, 0.0, 0.0, 1.0, 0.0, 1.0, 1.0, 0.0, 1.0, 0.0, 0.0, 1.0, 0.0, 1.0, 1.0, 0.0, 1.0, 0.0, 0.0, 1.0, 0.0, 1.0, 1.0, 0.0, 1.0, 0.0, 0.0, 1.0, 0.0, 1.0, 1.0, 0.0, 1.0, 0.0, 0.0, 1.0, 0.0, 1.0, 1.0, 0.0, 1.0, 0.0, 0.0, 1.0, 0.0, 1.0, 1.0, 0.0, 1.0, 0.0, 0.0, 1.0, 0.0, 1.0, 1.0, 0.0, 1.0, 0.0, 0.0, 1.0, 0.0, 1.0, 1.0, 0.0, 1.0, 0.0, 0.0, 1.0, 0.0, 1.0, 1.0, 0.0, 1.0, 0.0, 0.0, 1.0, 0.0, 1.0, 1.0, 0.0, 1.0, 0.0, 0.0, 1.0, 0.0, 1.0, 1.0, 0.0, 1.0, 0.0, 0.0, 1.0, 0.0, 1.0, 1.0, 0.0, 1.0, 0.0, 0.0, 1.0, 0.0, 1.0, 1.0, 0.0, 1.0, 0.0, 0.0, 1.0, 0.0, 1.0, 1.0, 0.0, 1.0, 0.0, 0.0, 1.0, 0.0, 1.0, 1.0, 0.0, 1.0, 0.0, 0.0, 1.0, 0.0, 1.0, 1.0, 0.0, 1.0, 0.0, 0.0, 1.0, 0.0, 1.0, 1.0, 0.0, 1.0, 0.0, 0.0, 1.0, 0.0, 1.0, 1.0, 0.0, 1.0, 0.0, 0.0, 1.0, 0.0, 1.0, 1.0, 0.0, 1.0, 0.0, 0.0, 1.0, 0.0, 1.0, 1.0, 0.0, 1.0, 0.0, 0.0, 1.0, 0.0, 1.0, 1.0, 0.0, 1.0, 0.0, 0.0, 1.0, 0.0, 1.0, 1.0, 0.0, 1.0, 0.0, 0.0, 1.0, 0.0, 1.0, 1.0, 0.0, 1.0, 0.0, 0.0, 1.0, 0.0, 1.0, 1.0, 0.0, 1.0, 0.0, 0.0, 1.0, 0.0, 1.0, 1.0, 0.0, 1.0, 0.0, 0.0, 1.0, 0.0, 1.0, 1.0, 0.0, 1.0, 0.0, 0.0, 1.0, 0.0, 1.0, 1.0, 0.0, 1.0, 0.0, 0.0, 1.0, 0.0, 1.0, 1.0, 0.0, 1.0, 0.0, 0.0, 1.0, 0.0, 1.0, 1.0, 0.0, 1.0, 0.0, 0.0, 1.0, 0.0, 1.0, 1.0, 0.0, 1.0, 0.0, 0.0, 1.0, 0.0, 1.0, 1.0, 0.0, 1.0, 0.0, 0.0, 1.0, 0.0, 1.0, 1.0, 0.0, 1.0, 0.0, 0.0, 1.0, 0.0, 1.0, 1.0, 0.0, 1.0, 0.0, 0.0, 1.0, 0.0, 1.0, 1.0, 0.0, 1.0, 0.0, 0.0, 1.0, 0.0, 1.0, 1.0, 0.0, 1.0, 0.0, 0.0, 1.0, 0.0, 1.0, 1.0, 0.0, 1.0, 0.0, 0.0, 1.0, 0.0, 1.0, 1.0, 0.0, 1.0, 0.0, 0.0, 1.0, 0.0, 1.0, 1.0, 0.0, 1.0, 0.4656, 0.4457, 0.4025, 0.466, 0.3919, 0.4216, 0.4471, 0.4038, 0.4471, 0.4038, 0.3919, 0.4216, 0.384, 0.3858, 0.4337, 0.372, 0.4025, 0.466, 0.333, 0.4769, 0.3297, 0.4305, 0.3919, 0.4216, 0.3919, 0.4216, 0.3297, 0.4305, 0.3269, 0.3936, 0.384, 0.3858, 0.4656, 0.4457, 0.4471, 0.4038, 0.4894, 0.3813, 0.515, 0.4165, 0.515, 0.4165, 0.4894, 0.3813, 0.5159, 0.3585, 0.5457, 0.3858, 0.4471, 0.4038, 0.4337, 0.372, 0.471, 0.3545, 0.4894, 0.3813, 0.4894, 0.3813, 0.471, 0.3545, 0.4941, 0.338, 0.5159, 0.3585, 0.4656, 0.4457, 0.515, 0.4165, 0.5403, 0.4594, 0.4846, 0.4935, 0.8503, 0.5313, 0.8965, 0.5355, 0.887, 0.5641, 0.8453, 0.5629, 0.515, 0.4165, 0.5457, 0.3858, 0.5768, 0.4226, 0.5403, 0.4594, 0.8965, 0.5355, 0.9312, 0.5433, 0.9129, 0.5602, 0.887, 0.5641, 0.4656, 0.4457, 0.4846, 0.4935, 0.4135, 0.5154, 0.4025, 0.466, 0.4025, 0.466, 0.4135, 0.5154, 0.3362, 0.5256, 0.333, 0.4769, 0.8503, 0.5313, 0.8453, 0.5629, 0.792, 0.5613, 0.794, 0.5278, 0.794, 0.5278, 0.792, 0.5613, 0.7323, 0.5597, 0.7326, 0.526, 0.59, 0.231, 0.5939, 0.2751, 0.5509, 0.2728, 0.5482, 0.2395, 0.5482, 0.2395, 0.5509, 0.2728, 0.5218, 0.2718, 0.52, 0.2451, 0.5939, 0.2751, 0.5877, 0.3132, 0.5467, 0.3012, 0.5509, 0.2728, 0.5509, 0.2728, 0.5467, 0.3012, 0.5192, 0.2943, 0.5218, 0.2718, 0.59, 0.231, 0.5482, 0.2395, 0.5371, 0.2074, 0.5757, 0.1888, 0.5757, 0.1888, 0.5371, 0.2074, 0.5193, 0.1786, 0.5514, 0.1522, 0.5482, 0.2395, 0.52, 0.2451, 0.5114, 0.2194, 0.5371, 0.2074, 0.5371, 0.2074, 0.5114, 0.2194, 0.4966, 0.1983, 0.5193, 0.1786, 0.59, 0.231, 0.5757, 0.1888, 0.6258, 0.1638, 0.6488, 0.2187, 0.9591, 0.6837, 0.9462, 0.7174, 0.9144, 0.7042, 0.922, 0.6746, 0.5757, 0.1888, 0.5514, 0.1522, 0.5932, 0.1168, 0.6258, 0.1638, 0.9462, 0.7174, 0.9255, 0.7438, 0.9071, 0.7261, 0.9144, 0.7042, 0.59, 0.231, 0.6488, 0.2187, 0.6533, 0.2799, 0.5939, 0.2751, 0.5939, 0.2751, 0.6533, 0.2799, 0.6405, 0.3324, 0.5877, 0.3132, 0.9591, 0.6837, 0.922, 0.6746, 0.9257, 0.6423, 0.9661, 0.6453, 0.9661, 0.6453, 0.9257, 0.6423, 0.9259, 0.6121, 0.9669, 0.6092, 0.8081, 0.815, 0.808, 0.829, 0.7547, 0.8279, 0.7552, 0.8135, 0.7552, 0.8135, 0.7547, 0.8279, 0.6969, 0.8266, 0.6971, 0.8121, 0.808, 0.829, 0.8079, 0.8502, 0.7544, 0.8494, 0.7547, 0.8279, 0.7547, 0.8279, 0.7544, 0.8494, 0.6966, 0.8485, 0.6969, 0.8266, 0.8081, 0.815, 0.7552, 0.8135, 0.7558, 0.8009, 0.8084, 0.8028, 0.8084, 0.8028, 0.7558, 0.8009, 0.757, 0.7809, 0.8105, 0.7838, 0.7552, 0.8135, 0.6971, 0.8121, 0.6973, 0.7992, 0.7558, 0.8009, 0.7558, 0.8009, 0.6973, 0.7992, 0.6975, 0.7793, 0.757, 0.7809, 0.8081, 0.815, 0.8084, 0.8028, 0.8509, 0.8033, 0.8528, 0.815, 0.8528, 0.815, 0.8509, 0.8033, 0.8866, 0.7984, 0.8919, 0.8107, 0.8084, 0.8028, 0.8105, 0.7838, 0.8529, 0.7861, 0.8509, 0.8033, 0.8509, 0.8033, 0.8529, 0.7861, 0.8796, 0.7855, 0.8866, 0.7984, 0.8081, 0.815, 0.8528, 0.815, 0.854, 0.8286, 0.808, 0.829, 0.808, 0.829, 0.854, 0.8286, 0.8549, 0.8497, 0.8079, 0.8502, 0.8528, 0.815, 0.8919, 0.8107, 0.8946, 0.8252, 0.854, 0.8286, 0.854, 0.8286, 0.8946, 0.8252, 0.896, 0.8476, 0.8549, 0.8497, 0.3459, 0.9706, 0.3462, 0.9566, 0.3929, 0.9566, 0.3914, 0.9703, 0.3914, 0.9703, 0.3929, 0.9566, 0.4284, 0.9572, 0.4255, 0.9705, 0.3462, 0.9566, 0.3462, 0.9349, 0.3931, 0.9352, 0.3929, 0.9566, 0.3929, 0.9566, 0.3931, 0.9352, 0.4292, 0.9359, 0.4284, 0.9572, 0.3459, 0.9706, 0.3914, 0.9703, 0.3873, 0.9782, 0.3449, 0.979, 0.3449, 0.979, 0.3873, 0.9782, 0.3847, 0.983, 0.3443, 0.9843, 0.3914, 0.9703, 0.4255, 0.9705, 0.4182, 0.9779, 0.3873, 0.9782, 0.3873, 0.9782, 0.4182, 0.9779, 0.4083, 0.9816, 0.3847, 0.983, 0.3459, 0.9706, 0.3449, 0.979, 0.2918, 0.9794, 0.2917, 0.9708, 0.2917, 0.9708, 0.2918, 0.9794, 0.2332, 0.9793, 0.2332, 0.9707, 0.3449, 0.979, 0.3443, 0.9843, 0.2918, 0.9849, 0.2918, 0.9794, 0.2918, 0.9794, 0.2918, 0.9849, 0.2332, 0.9848, 0.2332, 0.9793, 0.3459, 0.9706, 0.2917, 0.9708, 0.2917, 0.9566, 0.3462, 0.9566, 0.3462, 0.9566, 0.2917, 0.9566, 0.2918, 0.9347, 0.3462, 0.9349, 0.2917, 0.9708, 0.2332, 0.9707, 0.2333, 0.9565, 0.2917, 0.9566, 0.7415, 0.01334, 0.7731, 0.01722, 0.7727, 0.07225, 0.7743, 0.1303, 0.74, 0.1346, 0.702, 0.1323, 0.6718, 0.1232, 0.6677, 0.07536, 0.6733, 0.0227, 0.7044, 0.0138, 0.4666, 0.08237, 0.5176, 0.1162, 0.49, 0.1517, 0.4442, 0.1267, 0.4442, 0.1267, 0.49, 0.1517, 0.4716, 0.1789, 0.4301, 0.1612, 0.5176, 0.1162, 0.5514, 0.1522, 0.5193, 0.1786, 0.49, 0.1517, 0.49, 0.1517, 0.5193, 0.1786, 0.4966, 0.1983, 0.4716, 0.1789, 0.4666, 0.08237, 0.4442, 0.1267, 0.3786, 0.1056, 0.3991, 0.0526, 0.6537, 0.1864, 0.6827, 0.1491, 0.6897, 0.1595, 0.6681, 0.1889, 0.4442, 0.1267, 0.4301, 0.1612, 0.3731, 0.1491, 0.3786, 0.1056, 0.3786, 0.1056, 0.3731, 0.1491, 0.3087, 0.1496, 0.3039, 0.1063, 0.4666, 0.08237, 0.3991, 0.0526, 0.4232, 0.0002177, 0.4931, 0.03346, 0.8476, 0.7714, 0.7919, 0.7774, 0.7895, 0.74, 0.8409, 0.7366, 0.6827, 0.1491, 0.7418, 0.1504, 0.7383, 0.1639, 0.6897, 0.1595, 0.7919, 0.7774, 0.7303, 0.7788, 0.7307, 0.7407, 0.7895, 0.74, 0.4666, 0.08237, 0.4931, 0.03346, 0.5498, 0.07301, 0.5176, 0.1162, 0.5176, 0.1162, 0.5498, 0.07301, 0.5932, 0.1168, 0.5514, 0.1522, 0.8476, 0.7714, 0.8409, 0.7366, 0.881, 0.7309, 0.8925, 0.7607, 0.8925, 0.7607, 0.881, 0.7309, 0.9071, 0.7261, 0.9255, 0.7438, 0.3466, 0.8681, 0.3461, 0.8341, 0.3889, 0.8382, 0.3926, 0.8696, 0.3926, 0.8696, 0.3889, 0.8382, 0.4204, 0.8408, 0.4278, 0.8705, 0.3461, 0.8341, 0.346, 0.8061, 0.3867, 0.8132, 0.3889, 0.8382, 0.3889, 0.8382, 0.3867, 0.8132, 0.4104, 0.8217, 0.4204, 0.8408, 0.3466, 0.8681, 0.3926, 0.8696, 0.3936, 0.9041, 0.3465, 0.9036, 0.3465, 0.9036, 0.3936, 0.9041, 0.3931, 0.9352, 0.3462, 0.9349, 0.3926, 0.8696, 0.4278, 0.8705, 0.43, 0.9046, 0.3936, 0.9041, 0.3936, 0.9041, 0.43, 0.9046, 0.4292, 0.9359, 0.3931, 0.9352, 0.3466, 0.8681, 0.3465, 0.9036, 0.2919, 0.9031, 0.2923, 0.8672, 0.3465, 0.9036, 0.3462, 0.9349, 0.2918, 0.9347, 0.2919, 0.9031, 0.3466, 0.8681, 0.2923, 0.8672, 0.2927, 0.832, 0.3461, 0.8341, 0.3461, 0.8341, 0.2927, 0.832, 0.2932, 0.8029, 0.346, 0.8061, 0.2927, 0.832, 0.234, 0.8314, 0.2341, 0.8022, 0.2932, 0.8029, 0.8078, 0.9158, 0.8079, 0.951, 0.7543, 0.9526, 0.754, 0.9162, 0.754, 0.9162, 0.7543, 0.9526, 0.6952, 0.9526, 0.6957, 0.916, 0.8079, 0.951, 0.8097, 0.9852, 0.7551, 0.9879, 0.7543, 0.9526, 0.7543, 0.9526, 0.7551, 0.9879, 0.6948, 0.9879, 0.6952, 0.9526, 0.8078, 0.9158, 0.754, 0.9162, 0.754, 0.8805, 0.8079, 0.8808, 0.8079, 0.8808, 0.754, 0.8805, 0.7544, 0.8494, 0.8079, 0.8502, 0.754, 0.9162, 0.6957, 0.916, 0.6962, 0.8799, 0.754, 0.8805, 0.754, 0.8805, 0.6962, 0.8799, 0.6966, 0.8485, 0.7544, 0.8494, 0.8078, 0.9158, 0.8079, 0.8808, 0.8553, 0.8805, 0.8545, 0.9151, 0.8545, 0.9151, 0.8553, 0.8805, 0.8971, 0.8803, 0.8953, 0.9162, 0.8079, 0.8808, 0.8079, 0.8502, 0.8549, 0.8497, 0.8553, 0.8805, 0.8553, 0.8805, 0.8549, 0.8497, 0.896, 0.8476, 0.8971, 0.8803, 0.8078, 0.9158, 0.8545, 0.9151, 0.852, 0.948, 0.8079, 0.951, 0.8079, 0.951, 0.852, 0.948, 0.8535, 0.9794, 0.8097, 0.9852, 0.8545, 0.9151, 0.8953, 0.9162, 0.8894, 0.9492, 0.852, 0.948, 0.852, 0.948, 0.8894, 0.9492, 0.8818, 0.9733, 0.8535, 0.9794, 0.5688, 0.3518, 0.5606, 0.3649, 0.5283, 0.342, 0.5345, 0.3313, 0.5345, 0.3313, 0.5283, 0.342, 0.5054, 0.3266, 0.5111, 0.3184, 0.5606, 0.3649, 0.5457, 0.3858, 0.5159, 0.3585, 0.5283, 0.342, 0.5283, 0.342, 0.5159, 0.3585, 0.4941, 0.338, 0.5054, 0.3266, 0.5688, 0.3518, 0.5345, 0.3313, 0.5403, 0.3197, 0.577, 0.3371, 0.577, 0.3371, 0.5403, 0.3197, 0.5467, 0.3012, 0.5877, 0.3132, 0.5345, 0.3313, 0.5111, 0.3184, 0.5154, 0.3089, 0.5403, 0.3197, 0.5403, 0.3197, 0.5154, 0.3089, 0.5192, 0.2943, 0.5467, 0.3012, 0.5688, 0.3518, 0.577, 0.3371, 0.6259, 0.3652, 0.6124, 0.3838, 0.958, 0.5691, 0.9628, 0.5843, 0.9262, 0.5924, 0.9244, 0.5802, 0.577, 0.3371, 0.5877, 0.3132, 0.6405, 0.3324, 0.6259, 0.3652, 0.9628, 0.5843, 0.9669, 0.6092, 0.9259, 0.6121, 0.9262, 0.5924, 0.5688, 0.3518, 0.6124, 0.3838, 0.5981, 0.3984, 0.5606, 0.3649, 0.5606, 0.3649, 0.5981, 0.3984, 0.5768, 0.4226, 0.5457, 0.3858, 0.958, 0.5691, 0.9244, 0.5802, 0.9198, 0.5709, 0.95, 0.5563, 0.95, 0.5563, 0.9198, 0.5709, 0.9129, 0.5602, 0.9312, 0.5433, 0.3493, 0.7763, 0.396, 0.7868, 0.3901, 0.7977, 0.3473, 0.7887, 0.3473, 0.7887, 0.3901, 0.7977, 0.3867, 0.8132, 0.346, 0.8061, 0.396, 0.7868, 0.4312, 0.8051, 0.4212, 0.8135, 0.3901, 0.7977, 0.3901, 0.7977, 0.4212, 0.8135, 0.4104, 0.8217, 0.3867, 0.8132, 0.3493, 0.7763, 0.3473, 0.7887, 0.2936, 0.7847, 0.294, 0.7719, 0.294, 0.7719, 0.2936, 0.7847, 0.2342, 0.7839, 0.2343, 0.7711, 0.3473, 0.7887, 0.346, 0.8061, 0.2932, 0.8029, 0.2936, 0.7847, 0.2936, 0.7847, 0.2932, 0.8029, 0.2341, 0.8022, 0.2342, 0.7839, 0.3618, 0.5486, 0.3073, 0.5435, 0.3082, 0.5273, 0.3646, 0.5326, 0.4236, 0.1846, 0.3702, 0.1754, 0.3731, 0.1491, 0.4301, 0.1612, 0.3073, 0.5435, 0.2483, 0.5421, 0.2484, 0.526, 0.3082, 0.5273, 0.3702, 0.1754, 0.3115, 0.1751, 0.3087, 0.1496, 0.3731, 0.1491, 0.3618, 0.5486, 0.3646, 0.5326, 0.4135, 0.5444, 0.407, 0.5593, 0.407, 0.5593, 0.4135, 0.5444, 0.4512, 0.5645, 0.4405, 0.5762, 0.4236, 0.1846, 0.4301, 0.1612, 0.4716, 0.1789, 0.4625, 0.1962, 0.4625, 0.1962, 0.4716, 0.1789, 0.4966, 0.1983, 0.4856, 0.2089, 0.4635, 0.8685, 0.4669, 0.905, 0.4525, 0.905, 0.4495, 0.87, 0.4495, 0.87, 0.4525, 0.905, 0.43, 0.9046, 0.4278, 0.8705, 0.4669, 0.905, 0.4662, 0.9376, 0.4516, 0.9368, 0.4525, 0.905, 0.4525, 0.905, 0.4516, 0.9368, 0.4292, 0.9359, 0.43, 0.9046, 0.4635, 0.8685, 0.4495, 0.87, 0.44, 0.8385, 0.4526, 0.8337, 0.4526, 0.8337, 0.44, 0.8385, 0.4212, 0.8135, 0.4312, 0.8051, 0.4495, 0.87, 0.4278, 0.8705, 0.4204, 0.8408, 0.44, 0.8385, 0.44, 0.8385, 0.4204, 0.8408, 0.4104, 0.8217, 0.4212, 0.8135, 0.4732, 0.6326, 0.4615, 0.6011, 0.4754, 0.5938, 0.4887, 0.6292, 0.5028, 0.2484, 0.4972, 0.2266, 0.5114, 0.2194, 0.52, 0.2451, 0.4615, 0.6011, 0.4405, 0.5762, 0.4512, 0.5645, 0.4754, 0.5938, 0.4972, 0.2266, 0.4856, 0.2089, 0.4966, 0.1983, 0.5114, 0.2194, 0.4732, 0.6326, 0.4887, 0.6292, 0.4941, 0.6659, 0.478, 0.667, 0.478, 0.667, 0.4941, 0.6659, 0.495, 0.6988, 0.4785, 0.6985, 0.5028, 0.2484, 0.52, 0.2451, 0.5218, 0.2718, 0.5048, 0.2716, 0.5048, 0.2716, 0.5218, 0.2718, 0.5192, 0.2943, 0.5038, 0.2912, 0.3465, 0.9987, 0.2919, 0.9998, 0.2918, 0.9905, 0.3451, 0.9897, 0.3451, 0.9897, 0.2918, 0.9905, 0.2918, 0.9849, 0.3443, 0.9843, 0.2919, 0.9998, 0.2331, 0.9998, 0.2331, 0.9905, 0.2918, 0.9905, 0.2918, 0.9905, 0.2331, 0.9905, 0.2332, 0.9848, 0.2918, 0.9849, 0.3465, 0.9987, 0.3451, 0.9897, 0.3878, 0.9877, 0.3928, 0.9958, 0.3928, 0.9958, 0.3878, 0.9877, 0.4187, 0.9841, 0.4278, 0.991, 0.3451, 0.9897, 0.3443, 0.9843, 0.3847, 0.983, 0.3878, 0.9877, 0.3878, 0.9877, 0.3847, 0.983, 0.4083, 0.9816, 0.4187, 0.9841, 0.3623, 0.7533, 0.4102, 0.7501, 0.4133, 0.7662, 0.3634, 0.7693, 0.4266, 0.3511, 0.4616, 0.3373, 0.471, 0.3545, 0.4337, 0.372, 0.4102, 0.7501, 0.4464, 0.7452, 0.4532, 0.7609, 0.4133, 0.7662, 0.4616, 0.3373, 0.4833, 0.3256, 0.4941, 0.338, 0.471, 0.3545, 0.3623, 0.7533, 0.3634, 0.7693, 0.3067, 0.7706, 0.3065, 0.7547, 0.3065, 0.7547, 0.3067, 0.7706, 0.2467, 0.7706, 0.2468, 0.7548, 0.4266, 0.3511, 0.4337, 0.372, 0.384, 0.3858, 0.3794, 0.3632, 0.3794, 0.3632, 0.384, 0.3858, 0.3269, 0.3936, 0.3251, 0.3704, 0.4595, 0.9746, 0.4486, 0.9839, 0.4367, 0.9791, 0.4459, 0.9717, 0.4459, 0.9717, 0.4367, 0.9791, 0.4182, 0.9779, 0.4255, 0.9705, 0.4486, 0.9839, 0.4278, 0.991, 0.4187, 0.9841, 0.4367, 0.9791, 0.4367, 0.9791, 0.4187, 0.9841, 0.4083, 0.9816, 0.4182, 0.9779, 0.4595, 0.9746, 0.4459, 0.9717, 0.4502, 0.9586, 0.4644, 0.9602, 0.4644, 0.9602, 0.4502, 0.9586, 0.4516, 0.9368, 0.4662, 0.9376, 0.4459, 0.9717, 0.4255, 0.9705, 0.4284, 0.9572, 0.4502, 0.9586, 0.4502, 0.9586, 0.4284, 0.9572, 0.4292, 0.9359, 0.4516, 0.9368, 0.4749, 0.7326, 0.4779, 0.72, 0.494, 0.7225, 0.4893, 0.7387, 0.4989, 0.3112, 0.5019, 0.3037, 0.5154, 0.3089, 0.5111, 0.3184, 0.4779, 0.72, 0.4785, 0.6985, 0.495, 0.6988, 0.494, 0.7225, 0.5019, 0.3037, 0.5038, 0.2912, 0.5192, 0.2943, 0.5154, 0.3089, 0.4749, 0.7326, 0.4893, 0.7387, 0.4779, 0.7513, 0.4662, 0.7397, 0.4662, 0.7397, 0.4779, 0.7513, 0.4532, 0.7609, 0.4464, 0.7452, 0.4989, 0.3112, 0.5111, 0.3184, 0.5054, 0.3266, 0.494, 0.3173, 0.494, 0.3173, 0.5054, 0.3266, 0.4941, 0.338, 0.4833, 0.3256, 0.1986, 0.4644, 0.2106, 0.4213, 0.2672, 0.4307, 0.263, 0.4757, 0.263, 0.4757, 0.2672, 0.4307, 0.3297, 0.4305, 0.333, 0.4769, 0.2106, 0.4213, 0.219, 0.3883, 0.2698, 0.3945, 0.2672, 0.4307, 0.2672, 0.4307, 0.2698, 0.3945, 0.3269, 0.3936, 0.3297, 0.4305, 0.1986, 0.4644, 0.263, 0.4757, 0.2587, 0.5256, 0.1865, 0.5131, 0.6152, 0.5297, 0.6715, 0.5269, 0.673, 0.5602, 0.6198, 0.5616, 0.263, 0.4757, 0.333, 0.4769, 0.3362, 0.5256, 0.2587, 0.5256, 0.6715, 0.5269, 0.7326, 0.526, 0.7323, 0.5597, 0.673, 0.5602, 0.1986, 0.4644, 0.1865, 0.5131, 0.1288, 0.4871, 0.1473, 0.443, 0.1473, 0.443, 0.1288, 0.4871, 0.0899, 0.4565, 0.1143, 0.4183, 0.6152, 0.5297, 0.6198, 0.5616, 0.5776, 0.5619, 0.5684, 0.533, 0.5684, 0.533, 0.5776, 0.5619, 0.5514, 0.5577, 0.5334, 0.5403, 0.1986, 0.4644, 0.1473, 0.443, 0.1663, 0.4059, 0.2106, 0.4213, 0.2106, 0.4213, 0.1663, 0.4059, 0.1793, 0.3771, 0.219, 0.3883, 0.1473, 0.443, 0.1143, 0.4183, 0.1377, 0.3889, 0.1663, 0.4059, 0.1663, 0.4059, 0.1377, 0.3889, 0.1534, 0.3665, 0.1793, 0.3771, 0.05545, 0.2822, 0.0952, 0.285, 0.09628, 0.3162, 0.05704, 0.3231, 0.05704, 0.3231, 0.09628, 0.3162, 0.103, 0.3416, 0.06704, 0.3572, 0.0952, 0.285, 0.1223, 0.2873, 0.1229, 0.3124, 0.09628, 0.3162, 0.09628, 0.3162, 0.1229, 0.3124, 0.1272, 0.3329, 0.103, 0.3416, 0.05545, 0.2822, 0.05704, 0.3231, 0.003395, 0.3344, 0.0002177, 0.2783, 0.5017, 0.6796, 0.4954, 0.641, 0.536, 0.6388, 0.5388, 0.6712, 0.05704, 0.3231, 0.06704, 0.3572, 0.02097, 0.3808, 0.003395, 0.3344, 0.4954, 0.641, 0.4954, 0.6049, 0.5358, 0.6089, 0.536, 0.6388, 0.05545, 0.2822, 0.0002177, 0.2783, 0.01394, 0.2256, 0.0632, 0.2413, 0.0632, 0.2413, 0.01394, 0.2256, 0.03614, 0.1784, 0.08003, 0.2037, 0.5017, 0.6796, 0.5388, 0.6712, 0.5463, 0.7009, 0.5142, 0.7137, 0.5142, 0.7137, 0.5463, 0.7009, 0.5535, 0.723, 0.5347, 0.7406, 0.05545, 0.2822, 0.0632, 0.2413, 0.1019, 0.2534, 0.0952, 0.285, 0.0952, 0.285, 0.1019, 0.2534, 0.1284, 0.2619, 0.1223, 0.2873, 0.0632, 0.2413, 0.08003, 0.2037, 0.1148, 0.2231, 0.1019, 0.2534, 0.1019, 0.2534, 0.1148, 0.2231, 0.1405, 0.2387, 0.1284, 0.2619, 0.5861, 0.812, 0.639, 0.812, 0.6391, 0.8264, 0.5858, 0.826, 0.5858, 0.826, 0.6391, 0.8264, 0.6389, 0.8479, 0.5853, 0.8472, 0.639, 0.812, 0.6971, 0.8121, 0.6969, 0.8266, 0.6391, 0.8264, 0.6391, 0.8264, 0.6969, 0.8266, 0.6966, 0.8485, 0.6389, 0.8479, 0.5861, 0.812, 0.5858, 0.826, 0.5398, 0.8244, 0.5413, 0.8109, 0.5413, 0.8109, 0.5398, 0.8244, 0.4993, 0.8199, 0.5024, 0.8055, 0.5858, 0.826, 0.5853, 0.8472, 0.5384, 0.8454, 0.5398, 0.8244, 0.5398, 0.8244, 0.5384, 0.8454, 0.4974, 0.8423, 0.4993, 0.8199, 0.5861, 0.812, 0.5413, 0.8109, 0.5435, 0.7992, 0.5861, 0.7998, 0.5861, 0.7998, 0.5435, 0.7992, 0.5421, 0.782, 0.5844, 0.7808, 0.5413, 0.8109, 0.5024, 0.8055, 0.508, 0.7934, 0.5435, 0.7992, 0.5435, 0.7992, 0.508, 0.7934, 0.5154, 0.7807, 0.5421, 0.782, 0.5861, 0.812, 0.5861, 0.7998, 0.6387, 0.7993, 0.639, 0.812, 0.639, 0.812, 0.6387, 0.7993, 0.6973, 0.7992, 0.6971, 0.8121, 0.5861, 0.7998, 0.5844, 0.7808, 0.6381, 0.7793, 0.6387, 0.7993, 0.6387, 0.7993, 0.6381, 0.7793, 0.6975, 0.7793, 0.6973, 0.7992, 0.1206, 0.9694, 0.07506, 0.9686, 0.07375, 0.9549, 0.1204, 0.9554, 0.1204, 0.9554, 0.07375, 0.9549, 0.07369, 0.9335, 0.1206, 0.9337, 0.07506, 0.9686, 0.04095, 0.9685, 0.03816, 0.9551, 0.07375, 0.9549, 0.07375, 0.9549, 0.03816, 0.9551, 0.03762, 0.9339, 0.07369, 0.9335, 0.1206, 0.9694, 0.1204, 0.9554, 0.1749, 0.956, 0.1747, 0.9702, 0.1747, 0.9702, 0.1749, 0.956, 0.2333, 0.9565, 0.2332, 0.9707, 0.1204, 0.9554, 0.1206, 0.9337, 0.175, 0.9341, 0.1749, 0.956, 0.7914, 0.02366, 0.7944, 0.07182, 0.7925, 0.1248, 0.7743, 0.1303, 0.7727, 0.07225, 0.7731, 0.01722, 0.1206, 0.9694, 0.1747, 0.9702, 0.1746, 0.9788, 0.1215, 0.9778, 0.1215, 0.9778, 0.1746, 0.9788, 0.1745, 0.9843, 0.1221, 0.9831, 0.1747, 0.9702, 0.2332, 0.9707, 0.2332, 0.9793, 0.1746, 0.9788, 0.1746, 0.9788, 0.2332, 0.9793, 0.2332, 0.9848, 0.1745, 0.9843, 0.1206, 0.9694, 0.1215, 0.9778, 0.07907, 0.9766, 0.07506, 0.9686, 0.07506, 0.9686, 0.07907, 0.9766, 0.04821, 0.976, 0.04095, 0.9685, 0.1215, 0.9778, 0.1221, 0.9831, 0.08163, 0.9814, 0.07907, 0.9766, 0.07907, 0.9766, 0.08163, 0.9814, 0.05807, 0.9798, 0.04821, 0.976, 0.1445, 0.1219, 0.1748, 0.158, 0.1376, 0.1918, 0.1046, 0.164, 0.1046, 0.164, 0.1376, 0.1918, 0.1148, 0.2231, 0.08003, 0.2037, 0.1748, 0.158, 0.1957, 0.187, 0.1612, 0.214, 0.1376, 0.1918, 0.1376, 0.1918, 0.1612, 0.214, 0.1405, 0.2387, 0.1148, 0.2231, 0.1445, 0.1219, 0.1046, 0.164, 0.06677, 0.1309, 0.1095, 0.08291, 0.6127, 0.7693, 0.5677, 0.758, 0.5797, 0.7281, 0.62, 0.7343, 0.1046, 0.164, 0.08003, 0.2037, 0.03614, 0.1784, 0.06677, 0.1309, 0.5677, 0.758, 0.5347, 0.7406, 0.5535, 0.723, 0.5797, 0.7281, 0.1445, 0.1219, 0.1095, 0.08291, 0.1658, 0.03635, 0.2, 0.07875, 0.6537, 0.2319, 0.6537, 0.1864, 0.6681, 0.1889, 0.6649, 0.2245, 0.6127, 0.7693, 0.62, 0.7343, 0.6716, 0.7388, 0.6685, 0.7763, 0.6685, 0.7763, 0.6716, 0.7388, 0.7307, 0.7407, 0.7303, 0.7788, 0.1445, 0.1219, 0.2, 0.07875, 0.2314, 0.1228, 0.1748, 0.158, 0.1748, 0.158, 0.2314, 0.1228, 0.2465, 0.1627, 0.1957, 0.187, 0.7102, 0.2644, 0.6537, 0.2319, 0.6649, 0.2245, 0.7139, 0.2511, 0.2314, 0.1228, 0.3039, 0.1063, 0.3087, 0.1496, 0.2465, 0.1627, 0.121, 0.8669, 0.07491, 0.8679, 0.07896, 0.8366, 0.1218, 0.8329, 0.1218, 0.8329, 0.07896, 0.8366, 0.08145, 0.8116, 0.1222, 0.805, 0.07491, 0.8679, 0.03975, 0.8685, 0.04742, 0.8388, 0.07896, 0.8366, 0.07896, 0.8366, 0.04742, 0.8388, 0.05759, 0.8199, 0.08145, 0.8116, 0.121, 0.8669, 0.1218, 0.8329, 0.1752, 0.8314, 0.1752, 0.8665, 0.1218, 0.8329, 0.1222, 0.805, 0.175, 0.8023, 0.1752, 0.8314, 0.1752, 0.8314, 0.175, 0.8023, 0.2341, 0.8022, 0.234, 0.8314, 0.121, 0.8669, 0.1752, 0.8665, 0.1752, 0.9025, 0.1206, 0.9024, 0.1206, 0.9024, 0.1752, 0.9025, 0.175, 0.9341, 0.1206, 0.9337, 0.121, 0.8669, 0.1206, 0.9024, 0.07358, 0.9024, 0.07491, 0.8679, 0.07491, 0.8679, 0.07358, 0.9024, 0.03719, 0.9025, 0.03975, 0.8685, 0.1206, 0.9024, 0.1206, 0.9337, 0.07369, 0.9335, 0.07358, 0.9024, 0.07358, 0.9024, 0.07369, 0.9335, 0.03762, 0.9339, 0.03719, 0.9025, 0.5836, 0.9128, 0.6374, 0.9147, 0.6362, 0.951, 0.5827, 0.948, 0.5827, 0.948, 0.6362, 0.951, 0.6345, 0.9863, 0.5799, 0.9821, 0.6374, 0.9147, 0.6957, 0.916, 0.6952, 0.9526, 0.6362, 0.951, 0.6362, 0.951, 0.6952, 0.9526, 0.6948, 0.9879, 0.6345, 0.9863, 0.5836, 0.9128, 0.5827, 0.948, 0.5386, 0.9438, 0.537, 0.9108, 0.537, 0.9108, 0.5386, 0.9438, 0.5012, 0.9441, 0.4962, 0.9109, 0.5827, 0.948, 0.5799, 0.9821, 0.5363, 0.9751, 0.5386, 0.9438, 0.5386, 0.9438, 0.5363, 0.9751, 0.5082, 0.9683, 0.5012, 0.9441, 0.5836, 0.9128, 0.537, 0.9108, 0.5371, 0.8763, 0.5845, 0.8778, 0.5845, 0.8778, 0.5371, 0.8763, 0.5384, 0.8454, 0.5853, 0.8472, 0.537, 0.9108, 0.4962, 0.9109, 0.4954, 0.8749, 0.5371, 0.8763, 0.5371, 0.8763, 0.4954, 0.8749, 0.4974, 0.8423, 0.5384, 0.8454, 0.5836, 0.9128, 0.5845, 0.8778, 0.6384, 0.879, 0.6374, 0.9147, 0.6374, 0.9147, 0.6384, 0.879, 0.6962, 0.8799, 0.6957, 0.916, 0.5845, 0.8778, 0.5853, 0.8472, 0.6389, 0.8479, 0.6384, 0.879, 0.6384, 0.879, 0.6389, 0.8479, 0.6966, 0.8485, 0.6962, 0.8799, 0.08871, 0.39, 0.1172, 0.3672, 0.124, 0.3758, 0.09787, 0.401, 0.09787, 0.401, 0.124, 0.3758, 0.1377, 0.3889, 0.1143, 0.4183, 0.1172, 0.3672, 0.1359, 0.3531, 0.1417, 0.359, 0.124, 0.3758, 0.124, 0.3758, 0.1417, 0.359, 0.1534, 0.3665, 0.1377, 0.3889, 0.08871, 0.39, 0.09787, 0.401, 0.06731, 0.4365, 0.05252, 0.4247, 0.5059, 0.5652, 0.5143, 0.5528, 0.5443, 0.5686, 0.5393, 0.5782, 0.09787, 0.401, 0.1143, 0.4183, 0.0899, 0.4565, 0.06731, 0.4365, 0.5143, 0.5528, 0.5334, 0.5403, 0.5514, 0.5577, 0.5443, 0.5686, 0.08871, 0.39, 0.05252, 0.4247, 0.03795, 0.4092, 0.07955, 0.3777, 0.07955, 0.3777, 0.03795, 0.4092, 0.02097, 0.3808, 0.06704, 0.3572, 0.5059, 0.5652, 0.5393, 0.5782, 0.5361, 0.5895, 0.5003, 0.5802, 0.5003, 0.5802, 0.5361, 0.5895, 0.5358, 0.6089, 0.4954, 0.6049, 0.08871, 0.39, 0.07955, 0.3777, 0.1107, 0.3575, 0.1172, 0.3672, 0.1172, 0.3672, 0.1107, 0.3575, 0.1316, 0.3455, 0.1359, 0.3531, 0.07955, 0.3777, 0.06704, 0.3572, 0.103, 0.3416, 0.1107, 0.3575, 0.1107, 0.3575, 0.103, 0.3416, 0.1272, 0.3329, 0.1316, 0.3455, 0.1192, 0.7751, 0.1211, 0.7875, 0.07815, 0.796, 0.07242, 0.785, 0.07242, 0.785, 0.07815, 0.796, 0.04691, 0.8115, 0.03702, 0.803, 0.1211, 0.7875, 0.1222, 0.805, 0.08145, 0.8116, 0.07815, 0.796, 0.07815, 0.796, 0.08145, 0.8116, 0.05759, 0.8199, 0.04691, 0.8115, 0.1347, 0.5471, 0.08946, 0.5573, 0.08306, 0.5425, 0.1321, 0.5311, 0.2073, 0.2071, 0.1746, 0.2286, 0.1612, 0.214, 0.1957, 0.187, 0.08946, 0.5573, 0.05633, 0.5743, 0.0456, 0.5626, 0.08306, 0.5425, 0.1746, 0.2286, 0.154, 0.248, 0.1405, 0.2387, 0.1612, 0.214, 0.1347, 0.5471, 0.1321, 0.5311, 0.1885, 0.5265, 0.1892, 0.5427, 0.1892, 0.5427, 0.1885, 0.5265, 0.2484, 0.526, 0.2483, 0.5421, 0.2073, 0.2071, 0.1957, 0.187, 0.2465, 0.1627, 0.2546, 0.1866, 0.2546, 0.1866, 0.2465, 0.1627, 0.3087, 0.1496, 0.3115, 0.1751, 0.1192, 0.7751, 0.1746, 0.7713, 0.1748, 0.7841, 0.1211, 0.7875, 0.1211, 0.7875, 0.1748, 0.7841, 0.175, 0.8023, 0.1222, 0.805, 0.1746, 0.7713, 0.2343, 0.7711, 0.2342, 0.7839, 0.1748, 0.7841, 0.1748, 0.7841, 0.2342, 0.7839, 0.2341, 0.8022, 0.175, 0.8023, 0.003993, 0.8661, 0.01802, 0.8677, 0.01467, 0.9027, 0.0002177, 0.9026, 0.0002177, 0.9026, 0.01467, 0.9027, 0.01524, 0.9345, 0.0006255, 0.9351, 0.01802, 0.8677, 0.03975, 0.8685, 0.03719, 0.9025, 0.01467, 0.9027, 0.01467, 0.9027, 0.03719, 0.9025, 0.03762, 0.9339, 0.01524, 0.9345, 0.02292, 0.6306, 0.01757, 0.6647, 0.00158, 0.6634, 0.007533, 0.6269, 0.1387, 0.2892, 0.1385, 0.3109, 0.1229, 0.3124, 0.1223, 0.2873, 0.01757, 0.6647, 0.01655, 0.696, 0.0002177, 0.696, 0.00158, 0.6634, 0.1385, 0.3109, 0.1411, 0.3292, 0.1272, 0.3329, 0.1229, 0.3124, 0.02292, 0.6306, 0.007533, 0.6269, 0.02131, 0.5917, 0.03514, 0.5992, 0.03514, 0.5992, 0.02131, 0.5917, 0.0456, 0.5626, 0.05633, 0.5743, 0.1387, 0.2892, 0.1223, 0.2873, 0.1284, 0.2619, 0.1433, 0.2678, 0.1433, 0.2678, 0.1284, 0.2619, 0.1405, 0.2387, 0.154, 0.248, 0.003993, 0.8661, 0.01529, 0.8314, 0.02789, 0.8363, 0.01802, 0.8677, 0.01802, 0.8677, 0.02789, 0.8363, 0.04742, 0.8388, 0.03975, 0.8685, 0.01529, 0.8314, 0.03702, 0.803, 0.04691, 0.8115, 0.02789, 0.8363, 0.02789, 0.8363, 0.04691, 0.8115, 0.05759, 0.8199, 0.04742, 0.8388, 0.1196, 0.9975, 0.1211, 0.9885, 0.1744, 0.9899, 0.1742, 0.9992, 0.1742, 0.9992, 0.1744, 0.9899, 0.2331, 0.9905, 0.2331, 0.9998, 0.1211, 0.9885, 0.1221, 0.9831, 0.1745, 0.9843, 0.1744, 0.9899, 0.1744, 0.9899, 0.1745, 0.9843, 0.2332, 0.9848, 0.2331, 0.9905, 0.1313, 0.7518, 0.1871, 0.7539, 0.1867, 0.7698, 0.13, 0.7678, 0.223, 0.3667, 0.271, 0.3716, 0.2698, 0.3945, 0.219, 0.3883, 0.1871, 0.7539, 0.2468, 0.7548, 0.2467, 0.7706, 0.1867, 0.7698, 0.271, 0.3716, 0.3251, 0.3704, 0.3269, 0.3936, 0.2698, 0.3945, 0.1313, 0.7518, 0.13, 0.7678, 0.08019, 0.7642, 0.08351, 0.7482, 0.08351, 0.7482, 0.08019, 0.7642, 0.04066, 0.7583, 0.04767, 0.7429, 0.223, 0.3667, 0.219, 0.3883, 0.1793, 0.3771, 0.1849, 0.3579, 0.1849, 0.3579, 0.1793, 0.3771, 0.1534, 0.3665, 0.1598, 0.3531, 0.1196, 0.9975, 0.07343, 0.9942, 0.0785, 0.986, 0.1211, 0.9885, 0.1211, 0.9885, 0.0785, 0.986, 0.08163, 0.9814, 0.1221, 0.9831, 0.07343, 0.9942, 0.03848, 0.9889, 0.04761, 0.9821, 0.0785, 0.986, 0.0785, 0.986, 0.04761, 0.9821, 0.05807, 0.9798, 0.08163, 0.9814, 0.006921, 0.9722, 0.02057, 0.9695, 0.02965, 0.9769, 0.01774, 0.9816, 0.01774, 0.9816, 0.02965, 0.9769, 0.04761, 0.9821, 0.03848, 0.9889, 0.02057, 0.9695, 0.04095, 0.9685, 0.04821, 0.976, 0.02965, 0.9769, 0.02965, 0.9769, 0.04821, 0.976, 0.05807, 0.9798, 0.04761, 0.9821, 0.01955, 0.7299, 0.02815, 0.7371, 0.01633, 0.7484, 0.005158, 0.7358, 0.1447, 0.3465, 0.149, 0.3498, 0.1417, 0.359, 0.1359, 0.3531, 0.02815, 0.7371, 0.04767, 0.7429, 0.04066, 0.7583, 0.01633, 0.7484, 0.149, 0.3498, 0.1598, 0.3531, 0.1534, 0.3665, 0.1417, 0.359, 0.01955, 0.7299, 0.005158, 0.7358, 0.0007591, 0.7196, 0.01682, 0.7173, 0.01682, 0.7173, 0.0007591, 0.7196, 0.0002177, 0.696, 0.01655, 0.696, 0.1447, 0.3465, 0.1359, 0.3531, 0.1316, 0.3455, 0.1429, 0.3405, 0.1429, 0.3405, 0.1316, 0.3455, 0.1272, 0.3329, 0.1411, 0.3292, 0.006921, 0.9722, 0.002203, 0.9578, 0.01643, 0.9563, 0.02057, 0.9695, 0.02057, 0.9695, 0.01643, 0.9563, 0.03816, 0.9551, 0.04095, 0.9685, 0.002203, 0.9578, 0.0006255, 0.9351, 0.01524, 0.9345, 0.01643, 0.9563, 0.01643, 0.9563, 0.01524, 0.9345, 0.03762, 0.9339, 0.03816, 0.9551, 0.7404, 0.1486, 0.6997, 0.1455, 0.702, 0.1323, 0.74, 0.1346, 0.7788, 0.1449, 0.7404, 0.1486, 0.74, 0.1346, 0.7743, 0.1303, 0.6628, 0.1326, 0.6537, 0.07558, 0.6677, 0.07536, 0.6718, 0.1232, 0.6997, 0.1455, 0.6628, 0.1326, 0.6718, 0.1232, 0.702, 0.1323, 0.808, 0.07135, 0.8035, 0.1321, 0.7925, 0.1248, 0.7944, 0.07182, 0.8035, 0.1321, 0.7788, 0.1449, 0.7743, 0.1303, 0.7925, 0.1248, 0.6537, 0.07558, 0.6619, 0.01212, 0.6733, 0.0227, 0.6677, 0.07536, 0.6619, 0.01212, 0.7026, 0.0002177, 0.7044, 0.0138, 0.6733, 0.0227, 0.7424, 0.0002177, 0.7768, 0.004565, 0.7731, 0.01722, 0.7415, 0.01334, 0.7026, 0.0002177, 0.7424, 0.0002177, 0.7415, 0.01334, 0.7044, 0.0138, 0.7768, 0.004565, 0.8005, 0.01458, 0.7914, 0.02366, 0.7731, 0.01722, 0.8005, 0.01458, 0.808, 0.07135, 0.7944, 0.07182, 0.7914, 0.02366, 0.7842, 0.2272, 0.7656, 0.2574, 0.7139, 0.2511, 0.7262, 0.2078, 0.7842, 0.2272, 0.7262, 0.2078, 0.7383, 0.1639, 0.7842, 0.1905, 0.6681, 0.1889, 0.6897, 0.1595, 0.7383, 0.1639, 0.7262, 0.2078, 0.6681, 0.1889, 0.7262, 0.2078, 0.7139, 0.2511, 0.6649, 0.2245, 0.7418, 0.1504, 0.7975, 0.1844, 0.7842, 0.1905, 0.7383, 0.1639, 0.7975, 0.1844, 0.7972, 0.2338, 0.7842, 0.2272, 0.7842, 0.1905, 0.7704, 0.2685, 0.7102, 0.2644, 0.7139, 0.2511, 0.7656, 0.2574, 0.7972, 0.2338, 0.7704, 0.2685, 0.7656, 0.2574, 0.7842, 0.2272])
me_cube.materials.append(mat_mat_bb_main)
me_cube.materials.append(mat_mat_bb_rims)
me_cube.materials.append(mat_mat_bb_casette)
me_cube.materials.append(mat_mat_bb_innercc)
me_cube.materials.append(mat_mat_bb_cc)
me_cube.materials.append(mat_mat_bb_cd)
me_cube.materials.append(mat_mat_bb_foam)
me_cube.materials.append(mat_mat_bb_handle)
me_cube.use_remesh_preserve_volume = False
me_cube.use_remesh_preserve_attributes = False
me_cube.use_mirror_vertex_groups = False
me_cube.update()

# ---- objects
ob_camera = bpy.data.objects.new('Camera', cam_camera)
ob_hemi = bpy.data.objects.new('Hemi', light_hemi)
ob_cube = bpy.data.objects.new('Cube', me_cube)

# ---- transforms, parenting, visibility, modifiers, constraints
ob_camera.location = (5.561, -9.027, 4.323)
ob_camera.rotation_euler = (1.354, -2.679e-08, 0.5265)
ob_camera.scale = (1.0, 1.0, 1.0)
ob_camera.lineart.crease_threshold = 0.0
ob_hemi.location = (-3.863, -2.495, 2.448)
ob_hemi.lineart.crease_threshold = 0.0
ob_cube.location = (0.0, 0.0, 1.119)
ob_cube.lineart.crease_threshold = 0.0

# ---- collection membership
col_collection_1.objects.link(ob_camera)
col_collection_1.objects.link(ob_hemi)
col_collection_1.objects.link(ob_cube)

# ---- scene / render settings (as saved in the file)
scene.camera = ob_camera
scene.frame_start = 1; scene.frame_end = 250; scene.frame_set(1)
scene.render.engine = 'BLENDER_EEVEE_NEXT'
scene.render.resolution_percentage = 50
scene.render.dither_intensity = 0.0
scene.cycles.use_denoising = False
scene.cycles.samples = 10
scene.cycles.sampling_pattern = 'TABULATED_SOBOL'
scene.cycles.light_sampling_threshold = 0.0
scene.cycles.use_adaptive_sampling = False
scene.cycles.use_light_tree = False
scene.cycles.blur_glossy = 0.0
scene.cycles.pixel_filter_type = 'GAUSSIAN'
scene.cycles.sample_clamp_indirect = 0.0
scene.view_settings.view_transform = 'Standard'
bpy.context.view_layer.update()
